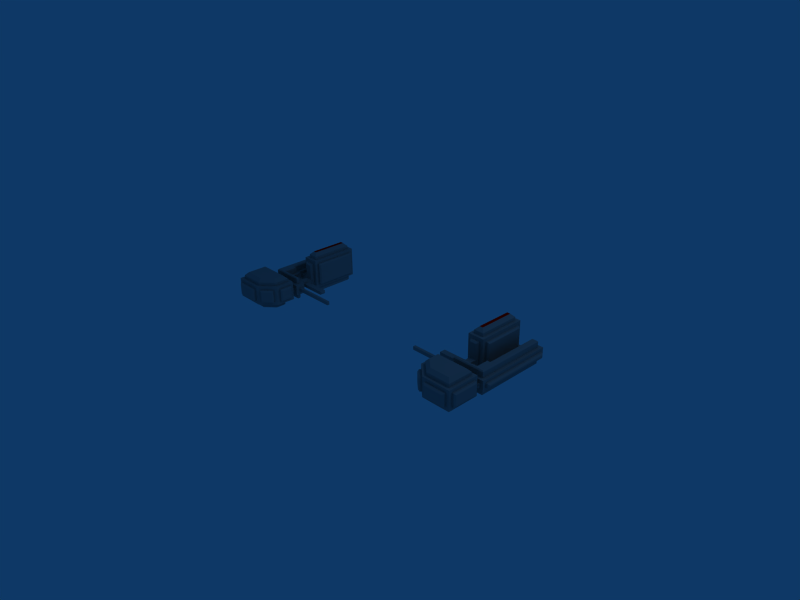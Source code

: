 # Source: blockygreeble.blend  (saved by Blender 2.49.2; exported with 4.5.12 LTS)
import bpy
from mathutils import Matrix  # noqa: F401  (used for matrix-valued properties, if any)

bpy.ops.wm.read_factory_settings(use_empty=True)
scene = bpy.context.scene
scene.name = 'Scene'

# ---- collections
col_collection_1 = bpy.data.collections.new('Collection 1'); scene.collection.children.link(col_collection_1)

# ---- materials (node trees are filled in below, after node groups)
mat_material = bpy.data.materials.new('Material')
mat_material.alpha_threshold = 0.0
mat_material.diffuse_color = (0.56, 0.56, 0.56, 1.0)
mat_material.roughness = 0.5
mat_material.line_color = (0.0, 0.0, 0.0, 1.0)
mat_material_001 = bpy.data.materials.new('Material.001')
mat_material_001.alpha_threshold = 0.0
mat_material_001.diffuse_color = (1.0, 0.0, 0.0, 1.0)
mat_material_001.roughness = 0.5
mat_material_001.line_color = (0.0, 0.0, 0.0, 1.0)

# ---- material node trees

# ---- world
world_world = bpy.data.worlds.new('World'); scene.world = world_world
world_world.color = (0.05656, 0.2208, 0.4)
world_world.use_sun_shadow = False
world_world.sun_shadow_jitter_overblur = 0.0
world_world.cycles.sampling_method = 'MANUAL'
world_world.cycles.sample_map_resolution = 256

# ---- cameras
cam_camera = bpy.data.cameras.new('Camera')
cam_camera.passepartout_alpha = 0.2
cam_camera.clip_end = 100.0
cam_camera.lens = 35.0
cam_camera.ortho_scale = 7.314
cam_camera.show_passepartout = False
cam_camera.show_safe_areas = True
cam_camera.dof.focus_distance = 0.0
cam_camera.dof.aperture_fstop = 128.0

# ---- lights
light_spot = bpy.data.lights.new('Spot', 'POINT')
light_spot.transmission_factor = 0.0
light_spot.cutoff_distance = 30.0
light_spot.energy = 100.0
light_spot.shadow_buffer_clip_start = 1.001
light_spot.shadow_soft_size = 1.0
light_spot.shadow_maximum_resolution = 0.006
light_spot.use_absolute_resolution = True
light_spot.cycles.use_multiple_importance_sampling = False

# ---- meshes
me_mesh_001 = bpy.data.meshes.new('Mesh.001')
me_mesh_001.from_pydata([(-0.186, 0.1686, 0.05553), (-0.186, 0.1686, 0.4005), (-0.325, 0.1686, 0.4005), (-0.3805, 0.1686, 0.456), (-0.3305, 0.8686, 0.456), (-0.1805, 0.8686, 0.456), (-0.1305, 0.9186, 0.456), (-0.1305, 0.1686, 0.456), (-0.3805, 0.1686, -1.447e-14), (-0.3805, 0.2186, 0.406), (-0.3805, 0.8686, 0.406), (-0.3805, 0.8686, 0.05), (-0.3305, 0.9186, 0.406), (-0.3805, 0.9186, 0.456), (-0.1805, 0.9186, 0.05), (-0.1305, 0.8631, 0.05553), (-0.1746, -0.8622, 0.05), (0.1546, -0.8822, 0.07), (-0.3977, -0.3017, 0.25), (-0.3977, -0.3017, 0.05), (-0.4977, -0.5617, 0.23), (-0.4977, -0.4017, 0.23), (-0.2818, -0.8211, 0.05), (-0.4777, -0.3817, 0.05), (-0.4977, -0.4017, 0.07), (-0.1546, -0.8822, 0.07), (-0.4306, -0.6874, 0.25), (-0.4291, -0.7156, 0.23), (0.2546, -0.7822, 0.05), (0.2246, -0.3817, 0.25), (0.1746, -0.2504, 0.113), (0.1546, -0.2817, 0.07), (-0.3777, -0.2817, 0.23), (-0.3254, -0.2504, 0.113), (-0.3054, -0.2704, 0.093), (-0.3254, -0.2504, 0.05), (0.1546, -0.2817, 0.23), (0.1746, -0.3017, 0.05), (0.1546, -0.2704, 0.07), (-0.3054, -0.2704, 0.07), (-0.3777, -0.2817, 0.07), (0.1546, -0.2704, 0.093), (0.1746, -0.3317, 0.05), (-0.3254, -0.2204, 0.113), (0.1746, -0.3017, 0.25), (0.1746, -0.2504, 0.05), (-0.4977, -0.5617, 0.07), (-0.4777, -0.5817, 0.05), (-0.3101, -0.8226, 0.07), (-0.4291, -0.7156, 0.07), (-0.3101, -0.8226, 0.23), (-0.1546, -0.8822, 0.23), (-0.4477, -0.5817, 0.05), (-0.4777, -0.5817, 0.25), (-0.4105, -0.6651, 0.05), (-0.4477, -0.3817, 0.05), (-0.4477, -0.3817, 0.25), (-0.4777, -0.3817, 0.25), (0.1246, -0.4317, -1.891e-15), (-0.1862, -0.7322, -1.326e-15), (-0.1746, -0.8622, 0.25), (-0.1746, -0.8322, 0.25), (-0.1746, -0.8322, 0.05), (-0.3805, 0.9186, -1.692e-17), (-0.1305, 0.9186, -1.692e-17), (-0.1805, 0.8686, -1.463e-15), (-0.3305, 0.2186, -1.205e-14), (-0.1805, 0.2186, -2.399e-15), (-0.1305, 0.1686, 1.692e-17), (-0.2818, -0.8211, 0.25), (-0.4306, -0.6874, 0.05), (0.1546, -0.8822, 0.23), (0.1746, -0.8622, 0.05), (0.1746, -0.8622, 0.25), (0.02457, 0.1296, -1.692e-17), (-0.02543, -0.07043, -1.692e-17), (-0.02543, 0.1296, -1.692e-17), (0.02457, 0.9796, -1.692e-17), (0.07457, 0.07957, -2.165e-15), (0.1746, 0.9296, 1.562e-15), (-0.3754, -0.2204, 1.446e-14), (-0.3254, -0.1704, 1.229e-14), (-0.3254, -0.1204, 1.201e-14), (0.1746, -0.1704, -1.171e-14), (0.02457, -0.1204, -2.165e-15), (-0.4477, -0.5817, 0.25), (0.2746, -0.7622, 0.23), (-0.206, 0.1186, 0.07553), (-0.186, 0.1386, 0.05553), (0.2746, -0.4017, 0.23), (0.2746, -0.4017, 0.07), (0.2546, -0.3817, 0.05), (0.2746, -0.7622, 0.07), (0.2546, -0.7822, 0.25), (0.2546, -0.3817, 0.25), (-0.005435, 0.9296, 0.05), (-0.02543, 0.1996, 0.07), (0.09457, 1.03, 0.093), (-0.005435, 0.1796, 0.113), (-0.02543, 0.9096, 0.093), (0.2546, 0.9296, 0.113), (0.2546, -0.1704, 0.113), (0.2746, -0.1504, 0.07), (0.2546, -0.1704, 0.05), (0.1746, 1.01, 0.05), (0.1546, 1.03, 0.093), (0.1746, 1.01, 0.113), (0.09457, 1.03, 0.07), (0.1546, 1.03, 0.07), (0.2746, 0.9096, 0.093), (0.2246, -0.1704, 0.05), (0.2746, 0.9096, 0.07), (0.2746, -0.1504, 0.093), (-0.005435, 0.1796, 0.05), (0.1746, 0.9796, 0.113), (0.07457, 1.01, 0.113), (-0.005435, 0.9296, 0.113), (0.02457, 0.9296, 0.05), (0.07457, 1.01, 0.05), (0.2546, 0.9296, 0.05), (0.2246, 0.9296, 0.05), (0.2246, 0.9296, 0.113), (-1.081, -0.1549, 0.06553), (-1.071, -0.126, 0.1075), (-1.071, -0.126, 0.05553), (-1.081, -0.136, 0.06553), (-1.071, -0.1649, 0.05553), (-1.071, -0.1649, 0.1075), (-1.081, -0.136, 0.09747), (-1.081, -0.1549, 0.09747), (-0.3754, -0.1649, 0.1075), (-0.3754, -0.126, 0.1075), (-0.3754, -0.126, 0.05553), (-0.7114, -0.0149, 0.05553), (-0.7314, 0.05404, 0.08747), (-0.7314, 0.05404, 0.07553), (-0.7314, 0.005096, 0.08747), (-0.7314, 0.005096, 0.07553), (-0.7114, 0.07404, 0.05553), (-0.02543, 0.07404, 0.05553), (-0.02543, -0.0149, 0.05553), (-0.7114, -0.0149, 0.1075), (-0.7114, 0.07404, 0.1075), (-0.02543, -0.0149, 0.1075), (0.2246, -0.7822, 0.05), (0.2246, -0.7822, 0.25), (0.2246, -0.8322, 0.3), (0.2246, -0.8322, 1.692e-17), (0.2246, -0.3817, 0.05), (0.1746, -0.8322, 0.05), (0.1746, -0.8322, 0.25), (-0.2246, -0.8322, -1.692e-17), (-0.3977, -0.3317, 0.05), (0.2246, -0.3317, -1.692e-17), (-0.3977, -0.3317, 0.25), (0.1746, -0.3317, 0.25), (-0.2246, -0.8322, 0.3), (-0.3977, -0.3817, 0.3), (0.2246, -0.3317, 0.3), (-0.2618, -0.7988, 0.05), (-0.2618, -0.7988, 0.25), (-0.4477, -0.6317, -1.448e-14), (-0.4477, -0.6317, 0.3), (-0.4105, -0.6651, 0.25), (-0.4477, -0.3317, 0.3), (-0.4477, -0.3317, -1.448e-14), (0.02457, 0.1796, 0.113), (0.02457, 0.9296, 0.113), (0.02457, 0.1796, 0.05), (-0.02543, 0.1296, 0.163), (-0.02543, -0.07043, 0.163), (-0.02543, 0.07404, 0.1075), (-0.3754, -0.07043, 0.163), (-0.3754, -0.2204, 0.163), (-0.3254, -0.1704, 0.163), (0.02457, 0.1296, 0.163), (0.02457, -0.1204, 0.163), (0.07457, 0.9296, 0.163), (0.2246, 0.9796, 0.163), (0.1746, 0.9296, 0.163), (-0.3754, -0.1649, 0.05553), (-0.3754, -0.07043, 1.441e-14), (0.1746, -0.2204, 0.05), (0.2246, -0.2204, -1.447e-14), (0.2246, -0.2204, 0.163), (0.1746, -0.2204, 0.113), (-0.3254, -0.2204, 0.05), (0.2246, -0.1704, 0.113), (0.2246, 0.9796, 1.692e-17), (0.02457, 0.9796, 0.163), (0.07457, 0.9796, 0.113), (0.1746, 0.9796, 0.05), (0.07457, 0.9796, 0.05), (-0.3305, 0.2186, 0.506), (-0.3305, 0.2186, 0.456), (0.1746, -0.3817, 0.3), (0.1746, -0.7822, 0.35), (-0.3977, -0.6094, 0.3), (0.1746, -0.7822, 0.3), (-0.3477, -0.4317, 0.4), (-0.1862, -0.7322, 0.4), (-0.2054, -0.7822, 0.3), (0.1246, -0.7322, 0.4), (0.1746, -0.3817, 0.35), (-0.3977, -0.6094, 0.35), (-0.2054, -0.7822, 0.35), (-0.3977, -0.3817, 0.35), (0.1246, -0.4317, 0.4), (-0.3477, -0.5871, 0.4), (-0.2305, 0.8186, 0.556), (-0.1805, 0.2186, 0.456), (-0.2805, 0.8186, 0.556), (-0.2805, 0.2686, 0.556), (-0.3305, 0.8686, 0.506), (-0.2305, 0.2686, 0.556), (-0.1805, 0.2186, 0.506), (-0.1805, 0.8686, 0.506), (0.02457, 0.07957, 0.248), (0.07457, 0.07957, 0.248), (0.02457, 0.07957, 0.163), (0.07457, 0.07957, 0.163), (-0.3254, -0.1204, 0.163), (0.02457, -0.1204, 0.248), (0.03957, -0.1354, 0.263), (0.03957, 0.06457, 0.263), (0.08957, 0.9146, 0.263), (0.1596, -0.1554, 0.263), (0.1746, -0.1704, 0.248), (0.1746, -0.1704, 0.163), (0.1596, 0.9146, 0.263), (-0.3254, -0.1204, 0.248), (-0.3254, -0.1704, 0.248), (-0.3104, -0.1554, 0.263), (-0.3104, -0.1354, 0.263), (0.1746, 0.9296, 0.248), (0.07457, 0.9296, 0.248), (0.08957, 0.06457, 0.263), (-0.4105, 0.8686, 0.406), (-0.4105, 0.8686, 0.05), (-0.3805, 0.2186, 0.05), (-0.1305, 0.8631, 0.4005), (-0.3305, 0.9186, 0.05), (-0.1005, 0.8631, 0.4005), (-0.1005, 0.2241, 0.05553), (-0.1305, 0.2241, 0.4005), (-0.1005, 0.2241, 0.4005), (-0.1805, 0.9186, 0.406), (-0.1805, 0.9486, 0.406), (-0.1305, 0.2241, 0.05553), (-0.4305, 0.2386, 0.07), (-0.4305, 0.8486, 0.386), (-0.4105, 0.2186, 0.05), (-0.0805, 0.8431, 0.3805), (-0.1005, 0.8631, 0.05553), (-0.0805, 0.2441, 0.07553), (-0.0805, 0.2441, 0.3805), (-0.3305, 0.9486, 0.406), (-0.3105, 0.9686, 0.07), (-0.1805, 0.9486, 0.05), (-0.3105, 0.9686, 0.386), (-0.4105, 0.2186, 0.406), (-0.4305, 0.2386, 0.386), (-0.4305, 0.8486, 0.07), (-0.3305, 0.9486, 0.05), (-0.2005, 0.9686, 0.07), (-0.2005, 0.9686, 0.386), (-0.0805, 0.8431, 0.07553), (-0.206, 0.1186, 0.3805), (-0.325, 0.1386, 0.4005), (-0.305, 0.1186, 0.07553), (-0.305, 0.1186, 0.1409), (-0.206, 0.1186, 0.1409), (-0.305, 0.1186, 0.3805), (-0.325, 0.1686, 0.05553), (-0.186, 0.1386, 0.4005), (-0.325, 0.1386, 0.05553), (-0.305, -0.3317, 0.1409), (-0.305, -0.3317, 0.07553), (-0.206, -0.3317, 0.1409), (-0.206, -0.3317, 0.07553), (-0.1805, 0.1996, 0.07), (-0.02543, 0.9096, 0.07), (-0.1955, 0.8536, -0.1), (0.1596, -0.1554, -0.1), (0.1746, 0.9296, -0.085), (0.1596, 0.9146, -0.1), (-0.3305, 0.2186, -0.085), (-0.3155, 0.2336, -0.1), (0.08957, 0.06457, -0.1), (0.07457, 0.07957, -0.085), (-0.3477, -0.5871, -0.085), (-0.3327, -0.4467, -0.1), (-0.3327, -0.5804, -0.1), (0.03957, -0.1354, -0.1), (0.02457, -0.1204, -0.085), (-0.1805, -0.7172, -0.1), (0.1096, -0.7172, -0.1), (-0.1805, 0.2186, -0.085), (-0.1955, 0.2336, -0.1), (0.1096, -0.4467, -0.1), (-0.3155, 0.8536, -0.1), (-0.3254, -0.1704, -0.085), (0.03957, 0.06457, -0.1), (-0.3104, -0.1554, -0.1), (-0.3104, -0.1354, -0.1), (0.08957, 0.9146, -0.1), (0.1746, -0.1704, -0.085), (-0.3305, 0.8686, -0.085), (0.07457, 0.9296, -3.517e-16), (0.07457, 0.9296, -0.085), (-0.3477, -0.5871, -1.26e-14), (-0.3477, -0.4317, -0.085), (-0.3477, -0.4317, -1.136e-14), (0.02457, 0.07957, -0.085), (0.1246, -0.7322, -0.085), (-0.1805, 0.8686, -0.085), (-0.3305, 0.8686, -4.974e-16), (0.02457, 0.07957, -3.601e-16), (-0.1862, -0.7322, -0.085), (-0.3254, -0.1204, -0.085), (0.1246, -0.4317, -0.085), (0.1246, -0.7322, -9.564e-16), (-0.1805, 0.9096, 0.07), (-0.1805, 0.1996, 0.093), (-0.02543, 0.1996, 0.093), (-0.1805, 0.9096, 0.093)], [], [(88, 271, 87), (200, 199, 208), (268, 270, 272), (295, 299, 296), (76, 74, 84, 75), (317, 77, 308, 78), (102, 111, 109, 112), (95, 116, 167, 117), (141, 143, 171, 142), (165, 152, 42, 153), (164, 157, 195, 158), (176, 221, 230, 222), (290, 310, 312, 311), (314, 320, 58, 321), (323, 325, 322, 280), (96, 324, 323, 280), (323, 324, 99, 325), (322, 325, 99, 281), (294, 319, 82, 84), (290, 318, 59, 310), (289, 313, 317, 78), (309, 308, 79, 284), (311, 312, 58, 320), (315, 307, 316, 65), (81, 82, 319, 301), (286, 297, 67, 66), (318, 314, 321, 59), (84, 317, 313, 294), (291, 299, 295, 292), (78, 308, 309, 289), (66, 316, 307, 286), (83, 306, 284, 79), (288, 305, 285, 283), (302, 288, 283, 293), (304, 293, 283, 303), (306, 83, 81, 301), (300, 282, 298, 287), (67, 297, 315, 65), (314, 296, 299, 320), (293, 304, 319, 294), (290, 292, 295, 318), (288, 302, 313, 289), (305, 309, 284, 285), (311, 320, 299, 291), (282, 300, 307, 315), (301, 319, 304, 303), (286, 287, 298, 297), (295, 296, 314, 318), (293, 294, 313, 302), (311, 291, 292, 290), (288, 289, 309, 305), (307, 300, 287, 286), (285, 284, 306, 283), (301, 303, 283, 306), (297, 298, 282, 315), (280, 322, 281, 96), (279, 87, 271, 278), (276, 278, 271, 270), (269, 87, 279, 277), (276, 270, 269, 277), (277, 279, 278, 276), (268, 2, 273, 275), (268, 274, 1, 2), (273, 0, 88, 275), (271, 267, 272, 270), (88, 0, 1, 274), (275, 269, 270, 268), (272, 267, 274, 268), (275, 88, 87, 269), (239, 9, 260, 251), (11, 238, 237, 10), (253, 266, 254, 243), (258, 264, 265, 247), (256, 259, 257, 263), (250, 237, 238, 262), (250, 261, 260, 237), (251, 260, 261, 249), (256, 247, 265, 259), (14, 258, 247, 246), (257, 259, 265, 264), (12, 256, 263, 241), (243, 254, 255, 245), (253, 242, 252, 266), (263, 257, 264, 258), (245, 255, 252, 242), (262, 238, 251, 249), (261, 250, 262, 249), (15, 253, 243, 248), (254, 266, 252, 255), (12, 246, 247, 256), (248, 243, 245, 244), (15, 240, 242, 253), (263, 258, 14, 241), (244, 245, 242, 240), (238, 11, 239, 251), (237, 260, 9, 10), (227, 226, 232, 231), (230, 233, 223, 222), (217, 224, 236, 218), (218, 236, 225, 235), (227, 234, 229, 226), (231, 232, 233, 230), (222, 223, 224, 217), (235, 225, 229, 234), (228, 227, 231, 174), (236, 226, 229, 225), (223, 226, 236, 224), (232, 226, 223, 233), (219, 217, 218, 220), (218, 235, 177, 220), (227, 228, 179, 234), (231, 230, 221, 174), (222, 217, 219, 176), (177, 235, 234, 179), (214, 215, 216, 209), (193, 212, 211, 213), (213, 211, 209, 216), (193, 215, 214, 212), (215, 210, 5, 216), (211, 212, 214, 209), (204, 205, 200, 208), (206, 199, 207, 203), (205, 196, 202, 200), (204, 208, 199, 206), (202, 196, 203, 207), (197, 201, 205, 204), (199, 200, 202, 207), (157, 206, 203, 195), (198, 196, 205, 201), (197, 204, 206, 157), (198, 195, 203, 196), (194, 210, 215, 193), (5, 4, 213, 216), (193, 213, 4, 194), (190, 189, 178, 114), (188, 191, 114, 178), (77, 192, 191, 188), (77, 189, 190, 192), (120, 188, 178, 121), (184, 187, 121, 178), (183, 110, 187, 184), (183, 188, 120, 110), (185, 184, 173, 43), (80, 186, 43, 173), (183, 182, 186, 80), (183, 184, 185, 182), (131, 172, 181, 132), (80, 180, 132, 181), (173, 130, 180, 80), (173, 172, 131, 130), (184, 178, 179, 228), (189, 177, 179, 178), (219, 220, 177, 189), (170, 176, 175, 169), (172, 221, 176, 170), (173, 174, 221, 172), (173, 184, 228, 174), (75, 181, 172, 170), (171, 169, 76, 139), (75, 140, 139, 76), (170, 143, 140, 75), (170, 169, 171, 143), (76, 169, 175, 74), (167, 189, 77, 117), (74, 168, 117, 77), (175, 166, 168, 74), (175, 189, 167, 166), (56, 164, 165, 55), (161, 52, 55, 165), (162, 85, 52, 161), (162, 164, 56, 85), (156, 162, 163, 160), (161, 54, 163, 162), (159, 54, 161, 151), (151, 156, 160, 159), (198, 146, 158, 195), (162, 197, 157, 164), (156, 146, 198, 201), (162, 156, 201, 197), (154, 164, 158, 155), (153, 42, 155, 158), (165, 164, 154, 152), (146, 156, 61, 150), (151, 62, 61, 156), (149, 62, 151, 147), (147, 146, 150, 149), (153, 158, 29, 148), (146, 145, 29, 158), (144, 145, 146, 147), (147, 153, 148, 144), (138, 142, 171, 139), (138, 139, 140, 133), (136, 134, 135, 137), (140, 143, 141, 133), (133, 137, 135, 138), (141, 142, 134, 136), (134, 142, 138, 135), (141, 136, 137, 133), (124, 132, 180, 126), (127, 130, 131, 123), (124, 123, 131, 132), (129, 128, 125, 122), (180, 130, 127, 126), (126, 122, 125, 124), (127, 123, 128, 129), (128, 123, 124, 125), (127, 129, 122, 126), (168, 166, 98, 113), (120, 121, 100, 119), (118, 104, 191, 192), (190, 114, 106, 115), (191, 104, 106, 114), (120, 119, 103, 110), (121, 187, 101, 100), (98, 166, 167, 116), (107, 97, 105, 108), (190, 115, 118, 192), (113, 95, 117, 168), (103, 101, 187, 110), (98, 324, 96, 113), (119, 100, 109, 111), (118, 107, 108, 104), (95, 281, 99, 116), (97, 115, 106, 105), (104, 108, 105, 106), (103, 119, 111, 102), (101, 112, 109, 100), (98, 116, 99, 324), (118, 115, 97, 107), (113, 96, 281, 95), (103, 102, 112, 101), (145, 93, 94, 29), (28, 91, 90, 92), (89, 90, 91, 94), (271, 88, 274, 267), (28, 92, 86, 93), (53, 85, 56, 57), (181, 75, 84, 82), (81, 80, 181, 82), (79, 188, 183, 83), (80, 81, 83, 183), (77, 188, 79, 308), (60, 73, 150, 61), (73, 72, 149, 150), (17, 72, 73, 71), (70, 22, 48, 49), (26, 69, 160, 163), (65, 64, 68, 67), (8, 66, 67, 68), (63, 316, 66, 8), (63, 64, 65, 316), (60, 61, 62, 16), (58, 153, 147, 321), (151, 59, 321, 147), (161, 310, 59, 151), (165, 312, 310, 161), (165, 153, 58, 312), (55, 23, 57, 56), (27, 26, 70, 49), (47, 53, 20, 46), (23, 24, 21, 57), (70, 54, 159, 22), (52, 85, 53, 47), (25, 17, 71, 51), (49, 48, 50, 27), (23, 55, 52, 47), (26, 163, 54, 70), (69, 22, 159, 160), (20, 21, 24, 46), (62, 149, 72, 16), (45, 182, 185, 30), (155, 42, 37, 44), (33, 43, 186, 35), (154, 155, 44, 18), (40, 32, 36, 31), (19, 37, 42, 152), (38, 41, 34, 39), (33, 30, 185, 43), (18, 32, 40, 19), (45, 38, 39, 35), (38, 45, 30, 41), (44, 37, 31, 36), (34, 33, 35, 39), (32, 18, 44, 36), (19, 40, 31, 37), (41, 30, 33, 34), (91, 148, 29, 94), (28, 93, 145, 144), (148, 91, 28, 144), (86, 92, 90, 89), (93, 86, 89, 94), (26, 27, 50, 69), (186, 182, 45, 35), (51, 60, 16, 25), (47, 46, 24, 23), (22, 69, 50, 48), (20, 53, 57, 21), (51, 71, 73, 60), (154, 18, 19, 152), (16, 72, 17, 25), (15, 64, 6, 240), (7, 244, 240, 6), (68, 248, 244, 7), (68, 64, 15, 248), (12, 13, 6, 246), (64, 14, 246, 6), (63, 241, 14, 64), (63, 13, 12, 241), (10, 13, 63, 11), (8, 239, 11, 63), (3, 9, 239, 8), (3, 13, 10, 9), (210, 7, 6, 5), (13, 4, 5, 6), (194, 4, 13, 3), (3, 7, 210, 194), (7, 3, 2, 1), (8, 273, 2, 3), (0, 273, 8, 68), (1, 0, 68, 7), (176, 219, 189, 175), (77, 317, 84, 74)])
me_mesh_001.polygons.foreach_set('material_index', [0, 0, 0, 0, 0, 0, 0, 0, 0, 0, 0, 0, 0, 0, 0, 0, 0, 0, 0, 0, 0, 0, 0, 0, 0, 0, 0, 0, 0, 0, 0, 0, 0, 0, 0, 0, 0, 0, 0, 0, 0, 0, 0, 0, 0, 0, 0, 0, 0, 0, 0, 0, 0, 0, 0, 0, 0, 0, 0, 0, 0, 0, 0, 0, 0, 0, 0, 0, 0, 0, 0, 0, 0, 0, 0, 0, 0, 0, 0, 1, 0, 0, 0, 0, 0, 0, 0, 0, 0, 0, 0, 0, 0, 0, 0, 0, 0, 0, 0, 0, 0, 0, 0, 0, 0, 0, 0, 0, 0, 0, 0, 0, 0, 0, 0, 0, 0, 0, 0, 1, 0, 0, 0, 0, 0, 0, 0, 0, 0, 0, 0, 0, 0, 0, 0, 0, 0, 0, 0, 0, 0, 0, 0, 0, 0, 0, 0, 0, 0, 0, 0, 0, 0, 0, 0, 0, 0, 0, 0, 0, 0, 0, 0, 0, 0, 0, 0, 0, 0, 0, 0, 0, 0, 0, 0, 0, 0, 0, 0, 0, 0, 0, 0, 0, 0, 0, 0, 0, 0, 0, 0, 0, 0, 0, 0, 0, 0, 0, 0, 0, 0, 0, 0, 0, 0, 0, 0, 0, 0, 0, 0, 0, 0, 0, 0, 1, 0, 0, 0, 0, 0, 0, 0, 0, 0, 0, 0, 0, 0, 0, 0, 0, 0, 0, 0, 0, 0, 0, 0, 0, 0, 0, 0, 0, 0, 0, 0, 0, 0, 0, 0, 0, 0, 0, 0, 0, 0, 0, 0, 0, 0, 0, 0, 0, 0, 0, 0, 0, 0, 0, 0, 0, 0, 0, 0, 0, 0, 0, 0, 0, 0, 0, 0, 0, 0, 0, 0, 0, 0, 0, 0, 0, 0, 0, 0, 0, 0, 0, 0, 0, 0, 0, 0, 0, 0, 0, 0, 0, 0, 0, 0, 0, 0, 0, 0, 0, 0, 0, 0, 0, 0, 0])
_uv = me_mesh_001.uv_layers.new(name='UVTex')
_uv.uv.foreach_set('vector', [0.5185, 0.3586, 0.5332, 0.362, 0.522, 0.362, 0.3355, 0.6963, 0.4776, 0.9587, 0.4772, 0.8228, 0.888, 0.3531, 0.8841, 0.3977, 0.8842, 0.3566, 0.7202, 0.4501, 0.7669, 0.4998, 0.7204, 0.4999, 0.4585, 0.07793, 0.4499, 0.07796, 0.4497, 0.035, 0.4583, 0.04357, 0.4498, 0.06937, 0.4503, 0.224, 0.4417, 0.2155, 0.4412, 0.06939, 0.9252, 0.5353, 0.9246, 0.3531, 0.9286, 0.3531, 0.9292, 0.5353, 0.8309, 0.5532, 0.8309, 0.5423, 0.8361, 0.5424, 0.836, 0.5532, 0.7024, 0.5391, 0.702, 0.4213, 0.7173, 0.4212, 0.7176, 0.5391, 0.787, 0.207, 0.7956, 0.2156, 0.7953, 0.3139, 0.7867, 0.3225, 0.7863, 0.3227, 0.7777, 0.314, 0.778, 0.2157, 0.7867, 0.2071, 0.4324, 0.5291, 0.4322, 0.469, 0.4469, 0.4689, 0.447, 0.529, 0.4496, 0.5317, 0.4642, 0.5316, 0.4643, 0.5583, 0.4497, 0.5584, 0.8696, 0.5511, 0.8698, 0.4994, 0.8844, 0.4995, 0.8842, 0.5511, 0.5972, 0.3532, 0.5968, 0.4752, 0.5928, 0.4752, 0.5932, 0.3532, 0.5557, 0.5268, 0.5596, 0.5268, 0.5597, 0.5533, 0.5558, 0.5533, 0.5108, 0.4654, 0.4842, 0.4654, 0.4846, 0.3434, 0.5112, 0.3434, 0.5145, 0.4956, 0.5185, 0.4956, 0.5184, 0.5223, 0.5145, 0.5223, 0.4608, 0.529, 0.461, 0.4689, 0.4756, 0.469, 0.4754, 0.5291, 0.4905, 0.5522, 0.4906, 0.5219, 0.5052, 0.5219, 0.5051, 0.5523, 0.8366, 0.151, 0.828, 0.151, 0.8281, 0.1364, 0.8366, 0.1364, 0.7961, 0.1364, 0.8107, 0.1364, 0.8108, 0.1536, 0.7962, 0.1536, 0.6006, 0.465, 0.6152, 0.465, 0.615, 0.5462, 0.6004, 0.5462, 0.9069, 0.5519, 0.907, 0.5262, 0.9216, 0.5262, 0.9215, 0.552, 0.9412, 0.5568, 0.9326, 0.5568, 0.9326, 0.5422, 0.9412, 0.5422, 0.4349, 0.5572, 0.435, 0.5316, 0.4496, 0.5317, 0.4495, 0.5573, 0.4906, 0.5219, 0.4907, 0.4688, 0.5053, 0.4688, 0.5052, 0.5219, 0.5777, 0.5179, 0.5778, 0.5522, 0.5632, 0.5523, 0.5631, 0.5179, 0.7666, 0.4238, 0.7669, 0.4998, 0.7202, 0.4501, 0.7436, 0.4239, 0.9368, 0.207, 0.9364, 0.3531, 0.9218, 0.353, 0.9222, 0.207, 0.7844, 0.4312, 0.784, 0.5428, 0.7694, 0.5428, 0.7698, 0.4311, 0.4322, 0.4131, 0.4176, 0.4132, 0.4171, 0.2242, 0.4317, 0.2241, 0.6364, 0.05821, 0.6368, 0.2043, 0.6248, 0.2043, 0.6243, 0.02044, 0.645, 0.05818, 0.6364, 0.05821, 0.6243, 0.02044, 0.6449, 0.02381, 0.705, 0.02363, 0.6449, 0.02381, 0.6243, 0.02044, 0.705, 0.02019, 0.9371, 0.207, 0.9517, 0.207, 0.9514, 0.2924, 0.9368, 0.2924, 0.9192, 0.3161, 0.8986, 0.3162, 0.8982, 0.2096, 0.9189, 0.2096, 0.5331, 0.5511, 0.5185, 0.5511, 0.5188, 0.4394, 0.5334, 0.4394, 0.7178, 0.5025, 0.7204, 0.4999, 0.7669, 0.4998, 0.7694, 0.5024, 0.4582, 0.5316, 0.4584, 0.4715, 0.461, 0.4689, 0.4608, 0.529, 0.7425, 0.4213, 0.7436, 0.4239, 0.7202, 0.4501, 0.7176, 0.4491, 0.8392, 0.1536, 0.8306, 0.1536, 0.828, 0.151, 0.8366, 0.151, 0.7936, 0.139, 0.7961, 0.1364, 0.7962, 0.1536, 0.7936, 0.1511, 0.6006, 0.465, 0.6004, 0.5462, 0.5978, 0.5436, 0.598, 0.4676, 0.9044, 0.5493, 0.9044, 0.5287, 0.907, 0.5262, 0.9069, 0.5519, 0.7076, 0.01761, 0.7076, 0.0262, 0.705, 0.02363, 0.705, 0.02019, 0.9214, 0.207, 0.9189, 0.2096, 0.8982, 0.2096, 0.8957, 0.2071, 0.7202, 0.4501, 0.7204, 0.4999, 0.7178, 0.5025, 0.7176, 0.4491, 0.6449, 0.02381, 0.6475, 0.02638, 0.6476, 0.06075, 0.645, 0.05818, 0.7692, 0.4212, 0.7666, 0.4238, 0.7436, 0.4239, 0.7425, 0.4213, 0.6364, 0.05821, 0.639, 0.06078, 0.6394, 0.2068, 0.6368, 0.2043, 0.9218, 0.3187, 0.9192, 0.3161, 0.9189, 0.2096, 0.9214, 0.207, 0.6248, 0.2043, 0.6222, 0.2069, 0.6217, 0.01787, 0.6243, 0.02044, 0.7076, 0.01761, 0.705, 0.02019, 0.6243, 0.02044, 0.6217, 0.01787, 0.8957, 0.2071, 0.8982, 0.2096, 0.8986, 0.3162, 0.896, 0.3188, 0.8807, 0.02095, 0.8811, 0.143, 0.8544, 0.143, 0.8541, 0.02103, 0.5222, 0.4394, 0.522, 0.362, 0.5332, 0.362, 0.5334, 0.4393, 0.6239, 0.4651, 0.6409, 0.465, 0.6411, 0.5424, 0.6241, 0.5424, 0.6182, 0.3015, 0.6012, 0.3015, 0.601, 0.2242, 0.618, 0.2241, 0.589, 0.4993, 0.5893, 0.5767, 0.578, 0.5767, 0.5778, 0.4994, 0.8994, 0.2069, 0.8995, 0.19, 0.9107, 0.19, 0.9107, 0.2069, 0.8882, 0.3531, 0.8934, 0.3531, 0.8932, 0.4124, 0.888, 0.4124, 0.8831, 0.2069, 0.883, 0.183, 0.8882, 0.183, 0.8883, 0.2069, 0.6217, 0.3101, 0.5978, 0.3101, 0.5978, 0.305, 0.6217, 0.3049, 0.8672, 0.3977, 0.8673, 0.3565, 0.8842, 0.3566, 0.8841, 0.3977, 0.5185, 0.3586, 0.5185, 0.3534, 0.5778, 0.3532, 0.5778, 0.3584, 0.8879, 0.4124, 0.8841, 0.409, 0.8841, 0.3977, 0.888, 0.3531, 0.8797, 0.2035, 0.8796, 0.1865, 0.883, 0.183, 0.8831, 0.2069, 0.6217, 0.3049, 0.5978, 0.305, 0.6012, 0.3015, 0.6182, 0.3015, 0.949, 0.01764, 0.9492, 0.07881, 0.9441, 0.07882, 0.9439, 0.01765, 0.4496, 0.4689, 0.4548, 0.4689, 0.455, 0.5301, 0.4498, 0.5301, 0.9658, 0.4649, 0.9693, 0.4683, 0.9689, 0.5712, 0.9655, 0.5746, 0.9214, 0.5262, 0.918, 0.5227, 0.9182, 0.4684, 0.9216, 0.465, 0.9545, 0.01765, 0.958, 0.0211, 0.9578, 0.0754, 0.9544, 0.07882, 0.8272, 0.4275, 0.8306, 0.4309, 0.7694, 0.4311, 0.7729, 0.4276, 0.961, 0.3153, 0.9606, 0.2105, 0.9641, 0.207, 0.9644, 0.3187, 0.9439, 0.01765, 0.9441, 0.07882, 0.9403, 0.0754, 0.9401, 0.0211, 0.8958, 0.4649, 0.9216, 0.465, 0.9182, 0.4684, 0.8993, 0.4683, 0.5944, 0.5605, 0.5893, 0.5605, 0.5894, 0.4993, 0.5946, 0.4993, 0.8991, 0.5226, 0.8993, 0.4683, 0.9182, 0.4684, 0.918, 0.5227, 0.9494, 0.01764, 0.9545, 0.01765, 0.9544, 0.07882, 0.9492, 0.07881, 0.6411, 0.4424, 0.6446, 0.4389, 0.697, 0.4391, 0.7004, 0.4425, 0.7908, 0.5096, 0.791, 0.5689, 0.7876, 0.5655, 0.7874, 0.5131, 0.8957, 0.5261, 0.8991, 0.5226, 0.918, 0.5227, 0.9214, 0.5262, 0.5105, 0.4688, 0.5139, 0.4722, 0.5142, 0.5751, 0.5108, 0.5786, 0.9607, 0.3566, 0.9641, 0.3531, 0.9638, 0.4648, 0.9603, 0.4614, 0.8268, 0.3227, 0.8272, 0.4275, 0.7729, 0.4276, 0.7725, 0.3228, 0.9607, 0.4648, 0.9658, 0.4649, 0.9655, 0.5746, 0.9603, 0.5746, 0.6446, 0.4389, 0.6449, 0.336, 0.6973, 0.3362, 0.697, 0.4391, 0.656, 0.563, 0.6561, 0.5372, 0.6612, 0.5372, 0.6611, 0.563, 0.9456, 0.2938, 0.9507, 0.2938, 0.9509, 0.3531, 0.9458, 0.3531, 0.796, 0.5096, 0.7962, 0.5689, 0.791, 0.5689, 0.7908, 0.5096, 0.7325, 0.5369, 0.7326, 0.5627, 0.7274, 0.5627, 0.7273, 0.5369, 0.5053, 0.4688, 0.5105, 0.4688, 0.5108, 0.5786, 0.5057, 0.5786, 0.9641, 0.3531, 0.9693, 0.3531, 0.9689, 0.4648, 0.9638, 0.4648, 0.9644, 0.3187, 0.9641, 0.207, 0.9692, 0.207, 0.9696, 0.3187, 0.7076, 0.2066, 0.7102, 0.2041, 0.791, 0.2043, 0.7935, 0.2069, 0.4469, 0.4689, 0.4494, 0.4715, 0.4496, 0.5316, 0.447, 0.529, 0.8994, 0.2043, 0.8969, 0.2069, 0.8883, 0.2069, 0.8908, 0.2043, 0.7249, 0.1637, 0.7223, 0.1663, 0.7228, 0.02023, 0.7254, 0.01766, 0.7076, 0.2066, 0.7082, 0.01761, 0.7108, 0.02019, 0.7102, 0.2041, 0.7935, 0.2069, 0.791, 0.2043, 0.791, 0.2009, 0.7936, 0.1983, 0.7334, 0.1981, 0.7308, 0.2007, 0.7309, 0.1663, 0.7335, 0.1637, 0.828, 0.151, 0.8254, 0.1536, 0.8134, 0.1536, 0.8108, 0.1511, 0.4756, 0.4688, 0.4902, 0.4688, 0.4905, 0.5542, 0.4759, 0.5542, 0.7223, 0.1663, 0.7102, 0.2041, 0.7108, 0.02019, 0.7228, 0.02023, 0.7308, 0.2007, 0.7102, 0.2041, 0.7223, 0.1663, 0.7309, 0.1663, 0.791, 0.2043, 0.7102, 0.2041, 0.7308, 0.2007, 0.791, 0.2009, 0.8994, 0.1897, 0.8994, 0.2043, 0.8908, 0.2043, 0.8908, 0.1897, 0.5928, 0.3533, 0.5924, 0.4993, 0.5778, 0.4993, 0.5782, 0.3532, 0.9309, 0.2066, 0.9163, 0.2067, 0.9158, 0.01765, 0.9304, 0.01761, 0.9326, 0.5534, 0.924, 0.5534, 0.924, 0.5388, 0.9326, 0.5387, 0.5496, 0.5179, 0.5495, 0.5523, 0.5348, 0.5522, 0.535, 0.5179, 0.828, 0.1364, 0.828, 0.151, 0.8108, 0.1511, 0.8108, 0.1365, 0.9043, 0.4563, 0.8957, 0.4648, 0.896, 0.3531, 0.9046, 0.3618, 0.9214, 0.4649, 0.9129, 0.4563, 0.9132, 0.3618, 0.9218, 0.3532, 0.6034, 0.3101, 0.6156, 0.3101, 0.6217, 0.3162, 0.6217, 0.3284, 0.9214, 0.4649, 0.8957, 0.4648, 0.9043, 0.4563, 0.9129, 0.4563, 0.9603, 0.3187, 0.9517, 0.3187, 0.952, 0.207, 0.9606, 0.207, 0.9132, 0.3618, 0.9129, 0.4563, 0.9043, 0.4563, 0.9046, 0.3618, 0.73, 0.4211, 0.7004, 0.388, 0.709, 0.3847, 0.7339, 0.4125, 0.7691, 0.4212, 0.7606, 0.4126, 0.7608, 0.3314, 0.7694, 0.3229, 0.7004, 0.388, 0.7006, 0.3227, 0.7092, 0.3313, 0.709, 0.3847, 0.73, 0.4211, 0.7339, 0.4125, 0.7606, 0.4126, 0.7691, 0.4212, 0.7092, 0.3313, 0.7006, 0.3227, 0.7694, 0.3229, 0.7608, 0.3314, 0.9518, 0.5721, 0.9516, 0.5359, 0.9602, 0.5359, 0.9603, 0.5721, 0.4776, 0.9587, 0.3355, 0.6963, 0.06367, 0.6971, 0.06448, 0.96, 0.9421, 0.4739, 0.9507, 0.4739, 0.9504, 0.5723, 0.9418, 0.5722, 0.9514, 0.4711, 0.96, 0.471, 0.9602, 0.5359, 0.9516, 0.5359, 0.8957, 0.5262, 0.9042, 0.5262, 0.9044, 0.5653, 0.8958, 0.5653, 0.8844, 0.5683, 0.8846, 0.4994, 0.8932, 0.4995, 0.893, 0.5683, 0.7587, 0.5626, 0.7586, 0.537, 0.7672, 0.537, 0.7673, 0.5626, 0.6156, 0.3344, 0.5974, 0.3162, 0.6034, 0.3101, 0.6217, 0.3284, 0.9673, 0.09361, 0.9676, 0.2053, 0.959, 0.2053, 0.9587, 0.09364, 0.7608, 0.5112, 0.7694, 0.5026, 0.7693, 0.537, 0.7608, 0.5284, 0.7413, 0.5369, 0.7499, 0.5283, 0.7608, 0.5284, 0.7693, 0.537, 0.7414, 0.5025, 0.75, 0.5111, 0.7499, 0.5283, 0.7413, 0.5369, 0.7414, 0.5025, 0.7694, 0.5026, 0.7608, 0.5112, 0.75, 0.5111, 0.8472, 0.2156, 0.8386, 0.2071, 0.8666, 0.207, 0.858, 0.2156, 0.8672, 0.4132, 0.8586, 0.4046, 0.858, 0.2156, 0.8666, 0.207, 0.8392, 0.4133, 0.8478, 0.4047, 0.8586, 0.4046, 0.8672, 0.4132, 0.8392, 0.4133, 0.8386, 0.2071, 0.8472, 0.2156, 0.8478, 0.4047, 0.6918, 0.4511, 0.7004, 0.4426, 0.7001, 0.5451, 0.6915, 0.5365, 0.6721, 0.545, 0.6807, 0.5365, 0.6915, 0.5365, 0.7001, 0.5451, 0.6724, 0.4425, 0.681, 0.4511, 0.6807, 0.5365, 0.6721, 0.545, 0.6724, 0.4425, 0.7004, 0.4426, 0.6918, 0.4511, 0.681, 0.4511, 0.912, 0.3346, 0.9215, 0.3251, 0.9214, 0.3531, 0.9119, 0.3436, 0.8957, 0.3531, 0.9052, 0.3435, 0.9119, 0.3436, 0.9214, 0.3531, 0.8957, 0.325, 0.9053, 0.3346, 0.9052, 0.3435, 0.8957, 0.3531, 0.8957, 0.325, 0.9215, 0.3251, 0.912, 0.3346, 0.9053, 0.3346, 0.5185, 0.2238, 0.5191, 0.01761, 0.5277, 0.02623, 0.5271, 0.2152, 0.5535, 0.01771, 0.5449, 0.02628, 0.5277, 0.02623, 0.5191, 0.01761, 0.553, 0.1724, 0.5444, 0.1723, 0.5449, 0.02628, 0.5535, 0.01771, 0.5615, 0.1982, 0.5529, 0.2067, 0.553, 0.1638, 0.5616, 0.1638, 0.6217, 0.1983, 0.613, 0.2069, 0.5529, 0.2067, 0.5615, 0.1982, 0.6216, 0.2241, 0.613, 0.2155, 0.613, 0.2069, 0.6217, 0.1983, 0.6216, 0.2241, 0.5185, 0.2238, 0.5271, 0.2152, 0.613, 0.2155, 0.6439, 0.5027, 0.6441, 0.4425, 0.6721, 0.4426, 0.6719, 0.5028, 0.6625, 0.5276, 0.672, 0.5372, 0.644, 0.5371, 0.6536, 0.5276, 0.6441, 0.5028, 0.6536, 0.5123, 0.6536, 0.5276, 0.644, 0.5371, 0.6721, 0.5028, 0.6625, 0.5124, 0.6536, 0.5123, 0.6441, 0.5028, 0.6721, 0.5028, 0.672, 0.5372, 0.6625, 0.5276, 0.6625, 0.5124, 0.75, 0.565, 0.75, 0.537, 0.7586, 0.537, 0.7585, 0.565, 0.8866, 0.3445, 0.8952, 0.3531, 0.8672, 0.353, 0.8758, 0.3445, 0.8677, 0.207, 0.8762, 0.2156, 0.8758, 0.3445, 0.8672, 0.353, 0.8957, 0.2071, 0.887, 0.2156, 0.8762, 0.2156, 0.8677, 0.207, 0.8957, 0.2071, 0.8952, 0.3531, 0.8866, 0.3445, 0.887, 0.2156, 0.8366, 0.1639, 0.8453, 0.1553, 0.8451, 0.2069, 0.8365, 0.1983, 0.7936, 0.2067, 0.8022, 0.1982, 0.8365, 0.1983, 0.8451, 0.2069, 0.7937, 0.1552, 0.8023, 0.1638, 0.8022, 0.1982, 0.7936, 0.2067, 0.7937, 0.1552, 0.8453, 0.1553, 0.8366, 0.1639, 0.8023, 0.1638, 0.8452, 0.09446, 0.8451, 0.1364, 0.8365, 0.1294, 0.8366, 0.1014, 0.7936, 0.1362, 0.8022, 0.1293, 0.8365, 0.1294, 0.8451, 0.1364, 0.8022, 0.1013, 0.8022, 0.1293, 0.7936, 0.1362, 0.7937, 0.0943, 0.7937, 0.0943, 0.8452, 0.09446, 0.8366, 0.1014, 0.8022, 0.1013, 0.7092, 0.2155, 0.7007, 0.2069, 0.7867, 0.2071, 0.778, 0.2157, 0.7348, 0.3225, 0.7386, 0.3139, 0.7777, 0.314, 0.7863, 0.3227, 0.7004, 0.2841, 0.7007, 0.2069, 0.7092, 0.2155, 0.709, 0.2808, 0.7348, 0.3225, 0.7004, 0.2841, 0.709, 0.2808, 0.7386, 0.3139, 0.8299, 0.2157, 0.8386, 0.2071, 0.8382, 0.3227, 0.8296, 0.314, 0.7867, 0.3225, 0.7953, 0.3139, 0.8296, 0.314, 0.8382, 0.3227, 0.787, 0.207, 0.8386, 0.2071, 0.8299, 0.2157, 0.7956, 0.2156, 0.8455, 0.01777, 0.8452, 0.09446, 0.8367, 0.0859, 0.8368, 0.02628, 0.7937, 0.0943, 0.8023, 0.08579, 0.8367, 0.0859, 0.8452, 0.09446, 0.8025, 0.02617, 0.8023, 0.08579, 0.7937, 0.0943, 0.7939, 0.01761, 0.7939, 0.01761, 0.8455, 0.01777, 0.8368, 0.02628, 0.8025, 0.02617, 0.8388, 0.4133, 0.8904, 0.4134, 0.8818, 0.422, 0.8474, 0.4219, 0.8901, 0.4994, 0.8815, 0.4908, 0.8818, 0.422, 0.8904, 0.4134, 0.8472, 0.4907, 0.8815, 0.4908, 0.8901, 0.4994, 0.8386, 0.4993, 0.8386, 0.4993, 0.8388, 0.4133, 0.8474, 0.4219, 0.8472, 0.4907, 0.9511, 0.3532, 0.96, 0.3531, 0.9603, 0.471, 0.9514, 0.471, 0.4322, 0.4167, 0.4319, 0.5345, 0.4166, 0.5345, 0.417, 0.4166, 0.6407, 0.5424, 0.6407, 0.5508, 0.6386, 0.5508, 0.6386, 0.5424, 0.9405, 0.08571, 0.9494, 0.08574, 0.949, 0.2029, 0.9401, 0.2028, 0.417, 0.4166, 0.4204, 0.4132, 0.4288, 0.4132, 0.4322, 0.4167, 0.7024, 0.5391, 0.7176, 0.5391, 0.7142, 0.5425, 0.7058, 0.5426, 0.6407, 0.5508, 0.6441, 0.5543, 0.6352, 0.5543, 0.6386, 0.5508, 0.949, 0.2029, 0.9456, 0.2067, 0.9435, 0.2067, 0.9401, 0.2028, 0.5181, 0.3416, 0.5185, 0.4612, 0.5118, 0.4612, 0.5114, 0.3416, 0.8306, 0.4423, 0.831, 0.3227, 0.8377, 0.3227, 0.8373, 0.4423, 0.9494, 0.08574, 0.9583, 0.08571, 0.9587, 0.2053, 0.9498, 0.2053, 0.9107, 0.1917, 0.914, 0.1917, 0.914, 0.1972, 0.9107, 0.1971, 0.9418, 0.3532, 0.9507, 0.3531, 0.9511, 0.472, 0.9421, 0.472, 0.5114, 0.3416, 0.5131, 0.3399, 0.5164, 0.3399, 0.5181, 0.3416, 0.8306, 0.4423, 0.8373, 0.4423, 0.8356, 0.444, 0.8323, 0.444, 0.914, 0.1917, 0.9157, 0.19, 0.9157, 0.1989, 0.914, 0.1972, 0.9511, 0.472, 0.9493, 0.4739, 0.9439, 0.4739, 0.9421, 0.472, 0.5522, 0.5179, 0.5631, 0.5179, 0.5631, 0.523, 0.5522, 0.523, 0.71, 0.5426, 0.7176, 0.5502, 0.714, 0.5539, 0.7063, 0.5462, 0.8955, 0.482, 0.8956, 0.4992, 0.8904, 0.4992, 0.8904, 0.4821, 0.8392, 0.1536, 0.8392, 0.1364, 0.8444, 0.1364, 0.8443, 0.1536, 0.7844, 0.5537, 0.7792, 0.5537, 0.7792, 0.5428, 0.7844, 0.5429, 0.9418, 0.5421, 0.9366, 0.5422, 0.936, 0.3531, 0.9412, 0.3531, 0.9401, 0.01765, 0.9395, 0.2067, 0.9344, 0.2066, 0.9349, 0.01764, 0.4808, 0.4688, 0.4756, 0.4688, 0.476, 0.3399, 0.4812, 0.3399, 0.6647, 0.5407, 0.6686, 0.5407, 0.6686, 0.551, 0.6647, 0.551, 0.6316, 0.5424, 0.6352, 0.5461, 0.6275, 0.5537, 0.6239, 0.5501, 0.8506, 0.01761, 0.851, 0.1465, 0.8459, 0.1465, 0.8455, 0.01762, 0.7746, 0.5428, 0.7746, 0.5537, 0.7695, 0.5537, 0.7694, 0.5429, 0.5631, 0.523, 0.5596, 0.5268, 0.5557, 0.5268, 0.5522, 0.523, 0.7063, 0.5462, 0.714, 0.5539, 0.7091, 0.5539, 0.7063, 0.5511, 0.6613, 0.5372, 0.6647, 0.5407, 0.6647, 0.551, 0.6612, 0.5544, 0.8883, 0.182, 0.8931, 0.182, 0.8959, 0.1848, 0.8959, 0.1897, 0.6686, 0.5407, 0.6721, 0.5372, 0.672, 0.5544, 0.6686, 0.551, 0.6612, 0.5544, 0.6647, 0.551, 0.6686, 0.551, 0.672, 0.5544, 0.936, 0.3531, 0.9366, 0.5422, 0.9332, 0.5387, 0.9326, 0.3566, 0.9344, 0.2066, 0.9309, 0.2032, 0.9315, 0.02106, 0.9349, 0.01764, 0.4808, 0.4688, 0.4812, 0.3399, 0.4846, 0.3434, 0.4842, 0.4654, 0.6275, 0.5537, 0.6352, 0.5461, 0.6352, 0.5509, 0.6324, 0.5537, 0.8506, 0.01761, 0.8541, 0.02103, 0.8544, 0.143, 0.851, 0.1465, 0.9218, 0.5387, 0.9252, 0.5353, 0.9292, 0.5353, 0.9326, 0.5387, 0.9673, 0.09361, 0.9621, 0.0936, 0.9623, 0.02478, 0.9675, 0.02479, 0.7211, 0.5025, 0.7213, 0.5714, 0.7178, 0.5679, 0.7176, 0.506, 0.434, 0.538, 0.4339, 0.5655, 0.4304, 0.5689, 0.4305, 0.5345, 0.5332, 0.362, 0.5185, 0.3586, 0.5778, 0.3584, 0.5744, 0.3618, 0.8811, 0.1814, 0.8845, 0.178, 0.912, 0.1781, 0.9155, 0.1815, 0.8524, 0.5682, 0.8473, 0.5682, 0.8474, 0.5338, 0.8525, 0.5338, 0.5185, 0.04338, 0.4583, 0.04357, 0.4497, 0.035, 0.5099, 0.03482, 0.5098, 0.02623, 0.5184, 0.01761, 0.5185, 0.04338, 0.5099, 0.03482, 0.4245, 0.2155, 0.4159, 0.2241, 0.4153, 0.01792, 0.4239, 0.02649, 0.5184, 0.01761, 0.5098, 0.02623, 0.4239, 0.02649, 0.4153, 0.01792, 0.4503, 0.224, 0.4159, 0.2241, 0.4245, 0.2155, 0.4417, 0.2155, 0.7362, 0.5625, 0.736, 0.5025, 0.7411, 0.5025, 0.7413, 0.5625, 0.8421, 0.5682, 0.842, 0.5338, 0.8472, 0.5338, 0.8473, 0.5682, 0.8386, 0.5373, 0.842, 0.5338, 0.8421, 0.5682, 0.8386, 0.5648, 0.7448, 0.537, 0.7448, 0.5713, 0.7414, 0.5679, 0.7413, 0.5404, 0.9634, 0.3531, 0.9634, 0.3187, 0.9685, 0.3187, 0.9685, 0.3531, 0.4412, 0.4603, 0.4326, 0.4689, 0.4322, 0.34, 0.4409, 0.3486, 0.4752, 0.3399, 0.4666, 0.3485, 0.4409, 0.3486, 0.4322, 0.34, 0.4756, 0.4688, 0.467, 0.4602, 0.4666, 0.3485, 0.4752, 0.3399, 0.4756, 0.4688, 0.4326, 0.4689, 0.4412, 0.4603, 0.467, 0.4602, 0.7326, 0.5369, 0.7274, 0.5369, 0.7273, 0.5025, 0.7325, 0.5025, 0.5013, 0.3225, 0.5185, 0.3396, 0.4325, 0.3399, 0.4496, 0.3227, 0.4322, 0.2627, 0.4495, 0.2693, 0.4496, 0.3227, 0.4325, 0.3399, 0.4666, 0.2243, 0.4743, 0.2414, 0.4495, 0.2693, 0.4322, 0.2627, 0.5181, 0.2241, 0.501, 0.2414, 0.4743, 0.2414, 0.4666, 0.2243, 0.5181, 0.2241, 0.5185, 0.3396, 0.5013, 0.3225, 0.501, 0.2414, 0.8904, 0.4133, 0.8955, 0.4133, 0.8956, 0.4476, 0.8905, 0.4477, 0.4756, 0.5625, 0.4708, 0.566, 0.4707, 0.5316, 0.4755, 0.535, 0.9547, 0.3187, 0.9548, 0.3531, 0.951, 0.3497, 0.9509, 0.3222, 0.8695, 0.5338, 0.8661, 0.5304, 0.8661, 0.5029, 0.8696, 0.4994, 0.7448, 0.537, 0.7499, 0.537, 0.75, 0.5713, 0.7448, 0.5713, 0.9598, 0.3187, 0.9599, 0.3531, 0.9548, 0.3531, 0.9547, 0.3187, 0.3093, 0.415, 0.02702, 0.4158, 0.02655, 0.2652, 0.3089, 0.2644, 0.3764, 0.6325, 0.2433, 0.6321, 0.2437, 0.4815, 0.3768, 0.4819, 0.4219, 0.5689, 0.4167, 0.5689, 0.4166, 0.5345, 0.4218, 0.5345, 0.4708, 0.566, 0.4669, 0.566, 0.4668, 0.5316, 0.4707, 0.5316, 0.5146, 0.4956, 0.5145, 0.4612, 0.5184, 0.4612, 0.5185, 0.4956, 0.2433, 0.482, 0.2428, 0.6326, 0.09221, 0.6321, 0.09267, 0.4815, 0.9456, 0.2931, 0.9454, 0.3531, 0.9403, 0.3531, 0.9404, 0.2931, 0.6447, 0.5409, 0.6483, 0.5372, 0.656, 0.5449, 0.6523, 0.5485, 0.8905, 0.482, 0.8904, 0.4477, 0.8955, 0.4477, 0.8956, 0.482, 0.7012, 0.5426, 0.7063, 0.5426, 0.7063, 0.5534, 0.7011, 0.5534, 0.6152, 0.5633, 0.6155, 0.465, 0.6207, 0.465, 0.6204, 0.5634, 0.8845, 0.02114, 0.912, 0.02105, 0.9123, 0.1125, 0.8848, 0.1126, 0.8358, 0.444, 0.8361, 0.5423, 0.8309, 0.5423, 0.8306, 0.444, 0.9713, 0.123, 0.9753, 0.123, 0.975, 0.2015, 0.9711, 0.2015, 0.973, 0.5508, 0.9727, 0.4649, 0.9778, 0.4648, 0.9781, 0.5508, 0.8662, 0.5338, 0.8696, 0.5373, 0.8695, 0.5648, 0.8661, 0.5682, 0.971, 0.1229, 0.9676, 0.1195, 0.9679, 0.04045, 0.9713, 0.03703, 0.6447, 0.5457, 0.6447, 0.5409, 0.6523, 0.5485, 0.6475, 0.5485, 0.9158, 0.1159, 0.8814, 0.116, 0.8848, 0.1126, 0.9123, 0.1125, 0.975, 0.2015, 0.9784, 0.2053, 0.9676, 0.2053, 0.9711, 0.2015, 0.912, 0.02105, 0.9155, 0.01761, 0.9158, 0.1159, 0.9123, 0.1125, 0.8811, 0.01771, 0.8845, 0.02114, 0.8848, 0.1126, 0.8814, 0.116, 0.9693, 0.4683, 0.9727, 0.4649, 0.973, 0.5508, 0.9695, 0.5473, 0.4304, 0.5689, 0.4253, 0.5689, 0.4254, 0.5345, 0.4305, 0.5345, 0.8013, 0.5096, 0.8014, 0.544, 0.7963, 0.544, 0.7962, 0.5096, 0.7264, 0.5713, 0.7213, 0.5714, 0.7211, 0.5025, 0.7262, 0.5025, 0.3567, 0.08935, 0.3563, 0.24, 0.01688, 0.2389, 0.01734, 0.08831, 0.9621, 0.0936, 0.9587, 0.09015, 0.9589, 0.0282, 0.9623, 0.02478, 0.9634, 0.3531, 0.9599, 0.3496, 0.9599, 0.3222, 0.9634, 0.3187, 0.9765, 0.03704, 0.9762, 0.123, 0.971, 0.1229, 0.9713, 0.03703, 0.8762, 0.203, 0.8796, 0.2068, 0.8453, 0.2069, 0.8487, 0.2031, 0.4218, 0.5345, 0.4252, 0.538, 0.4253, 0.5654, 0.4219, 0.5689, 0.8034, 0.544, 0.8035, 0.5096, 0.8082, 0.513, 0.8082, 0.5405, 0.8559, 0.5648, 0.8524, 0.5682, 0.8525, 0.5338, 0.856, 0.5373, 0.7327, 0.5591, 0.7326, 0.506, 0.736, 0.5025, 0.7362, 0.5625, 0.861, 0.5338, 0.8662, 0.5338, 0.8661, 0.5682, 0.8609, 0.5682, 0.9404, 0.2931, 0.9403, 0.3531, 0.9368, 0.3496, 0.937, 0.2965, 0.5281, 0.2339, 0.5185, 0.2244, 0.5968, 0.2241, 0.5873, 0.2337, 0.5972, 0.353, 0.5877, 0.3435, 0.5873, 0.2337, 0.5968, 0.2241, 0.5189, 0.3532, 0.5284, 0.3437, 0.5877, 0.3435, 0.5972, 0.353, 0.5189, 0.3532, 0.5185, 0.2244, 0.5281, 0.2339, 0.5284, 0.3437, 0.7962, 0.4397, 0.7877, 0.4311, 0.8306, 0.4312, 0.822, 0.4398, 0.8304, 0.5096, 0.8218, 0.501, 0.822, 0.4398, 0.8306, 0.4312, 0.7874, 0.5095, 0.796, 0.5009, 0.8218, 0.501, 0.8304, 0.5096, 0.7874, 0.5095, 0.7877, 0.4311, 0.7962, 0.4397, 0.796, 0.5009, 0.6918, 0.3272, 0.7004, 0.3358, 0.6221, 0.336, 0.6306, 0.3274, 0.6217, 0.2071, 0.6303, 0.2157, 0.6306, 0.3274, 0.6221, 0.336, 0.7, 0.2069, 0.6915, 0.2155, 0.6303, 0.2157, 0.6217, 0.2071, 0.7, 0.2069, 0.7004, 0.3358, 0.6918, 0.3272, 0.6915, 0.2155, 0.6064, 0.4563, 0.5978, 0.4649, 0.5982, 0.336, 0.6068, 0.3446, 0.6411, 0.3361, 0.6325, 0.3447, 0.6068, 0.3446, 0.5982, 0.336, 0.6322, 0.4564, 0.6325, 0.3447, 0.6411, 0.3361, 0.6407, 0.465, 0.6407, 0.465, 0.5978, 0.4649, 0.6064, 0.4563, 0.6322, 0.4564, 0.5778, 0.5177, 0.5351, 0.5179, 0.5445, 0.5083, 0.5683, 0.5082, 0.5348, 0.4395, 0.5444, 0.449, 0.5445, 0.5083, 0.5351, 0.5179, 0.5681, 0.4489, 0.5444, 0.449, 0.5348, 0.4395, 0.5775, 0.4394, 0.5683, 0.5082, 0.5681, 0.4489, 0.5775, 0.4394, 0.5778, 0.5177, 0.4153, 0.01761, 0.4153, 0.01761, 0.4153, 0.01761, 0.4153, 0.01761, 0.4153, 0.01761, 0.4153, 0.01761, 0.4153, 0.01761, 0.4153, 0.01761])
me_mesh_001.materials.append(mat_material)
me_mesh_001.materials.append(mat_material_001)
me_mesh_001.use_remesh_preserve_volume = False
me_mesh_001.use_remesh_preserve_attributes = False
me_mesh_001.use_mirror_vertex_groups = False
me_mesh_001.update()
me_mesh = bpy.data.meshes.new('Mesh')
me_mesh.from_pydata([(-0.186, 0.1686, 0.05553), (-0.186, 0.1686, 0.4005), (-0.325, 0.1686, 0.4005), (-0.3805, 0.1686, 0.456), (-0.3305, 0.8686, 0.456), (-0.1805, 0.8686, 0.456), (-0.1305, 0.9186, 0.456), (-0.1305, 0.1686, 0.456), (-0.3805, 0.1686, -1.447e-14), (-0.3805, 0.2186, 0.406), (-0.3805, 0.8686, 0.406), (-0.3805, 0.8686, 0.05), (-0.3305, 0.9186, 0.406), (-0.3805, 0.9186, 0.456), (-0.1805, 0.9186, 0.05), (-0.1305, 0.8631, 0.05553), (-0.1746, -0.8622, 0.05), (0.1546, -0.8822, 0.07), (-0.3977, -0.3017, 0.25), (-0.3977, -0.3017, 0.05), (-0.4977, -0.5617, 0.23), (-0.4977, -0.4017, 0.23), (-0.2818, -0.8211, 0.05), (-0.4777, -0.3817, 0.05), (-0.4977, -0.4017, 0.07), (-0.1546, -0.8822, 0.07), (-0.4306, -0.6874, 0.25), (-0.4291, -0.7156, 0.23), (0.2546, -0.7822, 0.05), (0.2246, -0.3817, 0.25), (0.1746, -0.2504, 0.113), (0.1546, -0.2817, 0.07), (-0.3777, -0.2817, 0.23), (-0.3254, -0.2504, 0.113), (-0.3054, -0.2704, 0.093), (-0.3254, -0.2504, 0.05), (0.1546, -0.2817, 0.23), (0.1746, -0.3017, 0.05), (0.1546, -0.2704, 0.07), (-0.3054, -0.2704, 0.07), (-0.3777, -0.2817, 0.07), (0.1546, -0.2704, 0.093), (0.1746, -0.3317, 0.05), (-0.3254, -0.2204, 0.113), (0.1746, -0.3017, 0.25), (0.1746, -0.2504, 0.05), (-0.4977, -0.5617, 0.07), (-0.4777, -0.5817, 0.05), (-0.3101, -0.8226, 0.07), (-0.4291, -0.7156, 0.07), (-0.3101, -0.8226, 0.23), (-0.1546, -0.8822, 0.23), (-0.4477, -0.5817, 0.05), (-0.4777, -0.5817, 0.25), (-0.4105, -0.6651, 0.05), (-0.4477, -0.3817, 0.05), (-0.4477, -0.3817, 0.25), (-0.4777, -0.3817, 0.25), (0.1246, -0.4317, -1.891e-15), (-0.1862, -0.7322, -1.326e-15), (-0.1746, -0.8622, 0.25), (-0.1746, -0.8322, 0.25), (-0.1746, -0.8322, 0.05), (-0.3805, 0.9186, -1.692e-17), (-0.1305, 0.9186, -1.692e-17), (-0.1805, 0.8686, -1.463e-15), (-0.3305, 0.2186, -1.205e-14), (-0.1805, 0.2186, -2.399e-15), (-0.1305, 0.1686, 1.692e-17), (-0.2818, -0.8211, 0.25), (-0.4306, -0.6874, 0.05), (0.1546, -0.8822, 0.23), (0.1746, -0.8622, 0.05), (0.1746, -0.8622, 0.25), (0.02457, 0.1296, -1.692e-17), (-0.02543, -0.07043, -1.692e-17), (-0.02543, 0.1296, -1.692e-17), (0.02457, 0.9796, -1.692e-17), (0.07457, 0.07957, -2.165e-15), (0.1746, 0.9296, 1.562e-15), (-0.3754, -0.2204, 1.446e-14), (-0.3254, -0.1704, 1.229e-14), (-0.3254, -0.1204, 1.201e-14), (0.1746, -0.1704, -1.171e-14), (0.02457, -0.1204, -2.165e-15), (-0.4477, -0.5817, 0.25), (0.2746, -0.7622, 0.23), (-0.206, 0.1186, 0.07553), (-0.186, 0.1386, 0.05553), (0.2746, -0.4017, 0.23), (0.2746, -0.4017, 0.07), (0.2546, -0.3817, 0.05), (0.2746, -0.7622, 0.07), (0.2546, -0.7822, 0.25), (0.2546, -0.3817, 0.25), (-0.005435, 0.9296, 0.05), (-0.02543, 0.1996, 0.07), (0.09457, 1.03, 0.093), (-0.005435, 0.1796, 0.113), (-0.02543, 0.9096, 0.093), (0.2546, 0.9296, 0.113), (0.2546, -0.1704, 0.113), (0.2746, -0.1504, 0.07), (0.2546, -0.1704, 0.05), (0.1746, 1.01, 0.05), (0.1546, 1.03, 0.093), (0.1746, 1.01, 0.113), (0.09457, 1.03, 0.07), (0.1546, 1.03, 0.07), (0.2746, 0.9096, 0.093), (0.2246, -0.1704, 0.05), (0.2746, 0.9096, 0.07), (0.2746, -0.1504, 0.093), (-0.005435, 0.1796, 0.05), (0.1746, 0.9796, 0.113), (0.07457, 1.01, 0.113), (-0.005435, 0.9296, 0.113), (0.02457, 0.9296, 0.05), (0.07457, 1.01, 0.05), (0.2546, 0.9296, 0.05), (0.2246, 0.9296, 0.05), (0.2246, 0.9296, 0.113), (-1.081, -0.1549, 0.06553), (-1.071, -0.126, 0.1075), (-1.071, -0.126, 0.05553), (-1.081, -0.136, 0.06553), (-1.071, -0.1649, 0.05553), (-1.071, -0.1649, 0.1075), (-1.081, -0.136, 0.09747), (-1.081, -0.1549, 0.09747), (-0.3754, -0.1649, 0.1075), (-0.3754, -0.126, 0.1075), (-0.3754, -0.126, 0.05553), (-0.7114, -0.0149, 0.05553), (-0.7314, 0.05404, 0.08747), (-0.7314, 0.05404, 0.07553), (-0.7314, 0.005096, 0.08747), (-0.7314, 0.005096, 0.07553), (-0.7114, 0.07404, 0.05553), (-0.02543, 0.07404, 0.05553), (-0.02543, -0.0149, 0.05553), (-0.7114, -0.0149, 0.1075), (-0.7114, 0.07404, 0.1075), (-0.02543, -0.0149, 0.1075), (0.2246, -0.7822, 0.05), (0.2246, -0.7822, 0.25), (0.2246, -0.8322, 0.3), (0.2246, -0.8322, 1.692e-17), (0.2246, -0.3817, 0.05), (0.1746, -0.8322, 0.05), (0.1746, -0.8322, 0.25), (-0.2246, -0.8322, -1.692e-17), (-0.3977, -0.3317, 0.05), (0.2246, -0.3317, -1.692e-17), (-0.3977, -0.3317, 0.25), (0.1746, -0.3317, 0.25), (-0.2246, -0.8322, 0.3), (-0.3977, -0.3817, 0.3), (0.2246, -0.3317, 0.3), (-0.2618, -0.7988, 0.05), (-0.2618, -0.7988, 0.25), (-0.4477, -0.6317, -1.448e-14), (-0.4477, -0.6317, 0.3), (-0.4105, -0.6651, 0.25), (-0.4477, -0.3317, 0.3), (-0.4477, -0.3317, -1.448e-14), (0.02457, 0.1796, 0.113), (0.02457, 0.9296, 0.113), (0.02457, 0.1796, 0.05), (-0.02543, 0.1296, 0.163), (-0.02543, -0.07043, 0.163), (-0.02543, 0.07404, 0.1075), (-0.3754, -0.07043, 0.163), (-0.3754, -0.2204, 0.163), (-0.3254, -0.1704, 0.163), (0.02457, 0.1296, 0.163), (0.02457, -0.1204, 0.163), (0.07457, 0.9296, 0.163), (0.2246, 0.9796, 0.163), (0.1746, 0.9296, 0.163), (-0.3754, -0.1649, 0.05553), (-0.3754, -0.07043, 1.441e-14), (0.1746, -0.2204, 0.05), (0.2246, -0.2204, -1.447e-14), (0.2246, -0.2204, 0.163), (0.1746, -0.2204, 0.113), (-0.3254, -0.2204, 0.05), (0.2246, -0.1704, 0.113), (0.2246, 0.9796, 1.692e-17), (0.02457, 0.9796, 0.163), (0.07457, 0.9796, 0.113), (0.1746, 0.9796, 0.05), (0.07457, 0.9796, 0.05), (-0.3305, 0.2186, 0.506), (-0.3305, 0.2186, 0.456), (0.1746, -0.3817, 0.3), (0.1746, -0.7822, 0.35), (-0.3977, -0.6094, 0.3), (0.1746, -0.7822, 0.3), (-0.3477, -0.4317, 0.4), (-0.1862, -0.7322, 0.4), (-0.2054, -0.7822, 0.3), (0.1246, -0.7322, 0.4), (0.1746, -0.3817, 0.35), (-0.3977, -0.6094, 0.35), (-0.2054, -0.7822, 0.35), (-0.3977, -0.3817, 0.35), (0.1246, -0.4317, 0.4), (-0.3477, -0.5871, 0.4), (-0.2305, 0.8186, 0.556), (-0.1805, 0.2186, 0.456), (-0.2805, 0.8186, 0.556), (-0.2805, 0.2686, 0.556), (-0.3305, 0.8686, 0.506), (-0.2305, 0.2686, 0.556), (-0.1805, 0.2186, 0.506), (-0.1805, 0.8686, 0.506), (0.02457, 0.07957, 0.248), (0.07457, 0.07957, 0.248), (0.02457, 0.07957, 0.163), (0.07457, 0.07957, 0.163), (-0.3254, -0.1204, 0.163), (0.02457, -0.1204, 0.248), (0.03957, -0.1354, 0.263), (0.03957, 0.06457, 0.263), (0.08957, 0.9146, 0.263), (0.1596, -0.1554, 0.263), (0.1746, -0.1704, 0.248), (0.1746, -0.1704, 0.163), (0.1596, 0.9146, 0.263), (-0.3254, -0.1204, 0.248), (-0.3254, -0.1704, 0.248), (-0.3104, -0.1554, 0.263), (-0.3104, -0.1354, 0.263), (0.1746, 0.9296, 0.248), (0.07457, 0.9296, 0.248), (0.08957, 0.06457, 0.263), (-0.4105, 0.8686, 0.406), (-0.4105, 0.8686, 0.05), (-0.3805, 0.2186, 0.05), (-0.1305, 0.8631, 0.4005), (-0.3305, 0.9186, 0.05), (-0.1005, 0.8631, 0.4005), (-0.1005, 0.2241, 0.05553), (-0.1305, 0.2241, 0.4005), (-0.1005, 0.2241, 0.4005), (-0.1805, 0.9186, 0.406), (-0.1805, 0.9486, 0.406), (-0.1305, 0.2241, 0.05553), (-0.4305, 0.2386, 0.07), (-0.4305, 0.8486, 0.386), (-0.4105, 0.2186, 0.05), (-0.0805, 0.8431, 0.3805), (-0.1005, 0.8631, 0.05553), (-0.0805, 0.2441, 0.07553), (-0.0805, 0.2441, 0.3805), (-0.3305, 0.9486, 0.406), (-0.3105, 0.9686, 0.07), (-0.1805, 0.9486, 0.05), (-0.3105, 0.9686, 0.386), (-0.4105, 0.2186, 0.406), (-0.4305, 0.2386, 0.386), (-0.4305, 0.8486, 0.07), (-0.3305, 0.9486, 0.05), (-0.2005, 0.9686, 0.07), (-0.2005, 0.9686, 0.386), (-0.0805, 0.8431, 0.07553), (-0.206, 0.1186, 0.3805), (-0.325, 0.1386, 0.4005), (-0.305, 0.1186, 0.07553), (-0.305, 0.1186, 0.1409), (-0.206, 0.1186, 0.1409), (-0.305, 0.1186, 0.3805), (-0.325, 0.1686, 0.05553), (-0.186, 0.1386, 0.4005), (-0.325, 0.1386, 0.05553), (-0.305, -0.3317, 0.1409), (-0.305, -0.3317, 0.07553), (-0.206, -0.3317, 0.1409), (-0.206, -0.3317, 0.07553), (-0.1805, 0.1996, 0.07), (-0.02543, 0.9096, 0.07), (-0.1955, 0.8536, -0.1), (0.1596, -0.1554, -0.1), (0.1746, 0.9296, -0.085), (0.1596, 0.9146, -0.1), (-0.3305, 0.2186, -0.085), (-0.3155, 0.2336, -0.1), (0.08957, 0.06457, -0.1), (0.07457, 0.07957, -0.085), (-0.3477, -0.5871, -0.085), (-0.3327, -0.4467, -0.1), (-0.3327, -0.5804, -0.1), (0.03957, -0.1354, -0.1), (0.02457, -0.1204, -0.085), (-0.1805, -0.7172, -0.1), (0.1096, -0.7172, -0.1), (-0.1805, 0.2186, -0.085), (-0.1955, 0.2336, -0.1), (0.1096, -0.4467, -0.1), (-0.3155, 0.8536, -0.1), (-0.3254, -0.1704, -0.085), (0.03957, 0.06457, -0.1), (-0.3104, -0.1554, -0.1), (-0.3104, -0.1354, -0.1), (0.08957, 0.9146, -0.1), (0.1746, -0.1704, -0.085), (-0.3305, 0.8686, -0.085), (0.07457, 0.9296, -3.517e-16), (0.07457, 0.9296, -0.085), (-0.3477, -0.5871, -1.26e-14), (-0.3477, -0.4317, -0.085), (-0.3477, -0.4317, -1.136e-14), (0.02457, 0.07957, -0.085), (0.1246, -0.7322, -0.085), (-0.1805, 0.8686, -0.085), (-0.3305, 0.8686, -4.974e-16), (0.02457, 0.07957, -3.601e-16), (-0.1862, -0.7322, -0.085), (-0.3254, -0.1204, -0.085), (0.1246, -0.4317, -0.085), (0.1246, -0.7322, -9.564e-16), (-0.1805, 0.9096, 0.07), (-0.1805, 0.1996, 0.093), (-0.02543, 0.1996, 0.093), (-0.1805, 0.9096, 0.093)], [], [(88, 271, 87), (200, 199, 208), (268, 270, 272), (295, 299, 296), (76, 74, 84, 75), (317, 77, 308, 78), (102, 111, 109, 112), (95, 116, 167, 117), (141, 143, 171, 142), (165, 152, 42, 153), (164, 157, 195, 158), (176, 221, 230, 222), (290, 310, 312, 311), (314, 320, 58, 321), (323, 325, 322, 280), (96, 324, 323, 280), (323, 324, 99, 325), (322, 325, 99, 281), (294, 319, 82, 84), (290, 318, 59, 310), (289, 313, 317, 78), (309, 308, 79, 284), (311, 312, 58, 320), (315, 307, 316, 65), (81, 82, 319, 301), (286, 297, 67, 66), (318, 314, 321, 59), (84, 317, 313, 294), (291, 299, 295, 292), (78, 308, 309, 289), (66, 316, 307, 286), (83, 306, 284, 79), (288, 305, 285, 283), (302, 288, 283, 293), (304, 293, 283, 303), (306, 83, 81, 301), (300, 282, 298, 287), (67, 297, 315, 65), (314, 296, 299, 320), (293, 304, 319, 294), (290, 292, 295, 318), (288, 302, 313, 289), (305, 309, 284, 285), (311, 320, 299, 291), (282, 300, 307, 315), (301, 319, 304, 303), (286, 287, 298, 297), (295, 296, 314, 318), (293, 294, 313, 302), (311, 291, 292, 290), (288, 289, 309, 305), (307, 300, 287, 286), (285, 284, 306, 283), (301, 303, 283, 306), (297, 298, 282, 315), (280, 322, 281, 96), (279, 87, 271, 278), (276, 278, 271, 270), (269, 87, 279, 277), (276, 270, 269, 277), (277, 279, 278, 276), (268, 2, 273, 275), (268, 274, 1, 2), (273, 0, 88, 275), (271, 267, 272, 270), (88, 0, 1, 274), (275, 269, 270, 268), (272, 267, 274, 268), (275, 88, 87, 269), (239, 9, 260, 251), (11, 238, 237, 10), (253, 266, 254, 243), (258, 264, 265, 247), (256, 259, 257, 263), (250, 237, 238, 262), (250, 261, 260, 237), (251, 260, 261, 249), (256, 247, 265, 259), (14, 258, 247, 246), (257, 259, 265, 264), (12, 256, 263, 241), (243, 254, 255, 245), (253, 242, 252, 266), (263, 257, 264, 258), (245, 255, 252, 242), (262, 238, 251, 249), (261, 250, 262, 249), (15, 253, 243, 248), (254, 266, 252, 255), (12, 246, 247, 256), (248, 243, 245, 244), (15, 240, 242, 253), (263, 258, 14, 241), (244, 245, 242, 240), (238, 11, 239, 251), (237, 260, 9, 10), (227, 226, 232, 231), (230, 233, 223, 222), (217, 224, 236, 218), (218, 236, 225, 235), (227, 234, 229, 226), (231, 232, 233, 230), (222, 223, 224, 217), (235, 225, 229, 234), (228, 227, 231, 174), (236, 226, 229, 225), (223, 226, 236, 224), (232, 226, 223, 233), (219, 217, 218, 220), (218, 235, 177, 220), (227, 228, 179, 234), (231, 230, 221, 174), (222, 217, 219, 176), (177, 235, 234, 179), (214, 215, 216, 209), (193, 212, 211, 213), (213, 211, 209, 216), (193, 215, 214, 212), (215, 210, 5, 216), (211, 212, 214, 209), (204, 205, 200, 208), (206, 199, 207, 203), (205, 196, 202, 200), (204, 208, 199, 206), (202, 196, 203, 207), (197, 201, 205, 204), (199, 200, 202, 207), (157, 206, 203, 195), (198, 196, 205, 201), (197, 204, 206, 157), (198, 195, 203, 196), (194, 210, 215, 193), (5, 4, 213, 216), (193, 213, 4, 194), (190, 189, 178, 114), (188, 191, 114, 178), (77, 192, 191, 188), (77, 189, 190, 192), (120, 188, 178, 121), (184, 187, 121, 178), (183, 110, 187, 184), (183, 188, 120, 110), (185, 184, 173, 43), (80, 186, 43, 173), (183, 182, 186, 80), (183, 184, 185, 182), (131, 172, 181, 132), (80, 180, 132, 181), (173, 130, 180, 80), (173, 172, 131, 130), (184, 178, 179, 228), (189, 177, 179, 178), (219, 220, 177, 189), (170, 176, 175, 169), (172, 221, 176, 170), (173, 174, 221, 172), (173, 184, 228, 174), (75, 181, 172, 170), (171, 169, 76, 139), (75, 140, 139, 76), (170, 143, 140, 75), (170, 169, 171, 143), (76, 169, 175, 74), (167, 189, 77, 117), (74, 168, 117, 77), (175, 166, 168, 74), (175, 189, 167, 166), (56, 164, 165, 55), (161, 52, 55, 165), (162, 85, 52, 161), (162, 164, 56, 85), (156, 162, 163, 160), (161, 54, 163, 162), (159, 54, 161, 151), (151, 156, 160, 159), (198, 146, 158, 195), (162, 197, 157, 164), (156, 146, 198, 201), (162, 156, 201, 197), (154, 164, 158, 155), (153, 42, 155, 158), (165, 164, 154, 152), (146, 156, 61, 150), (151, 62, 61, 156), (149, 62, 151, 147), (147, 146, 150, 149), (153, 158, 29, 148), (146, 145, 29, 158), (144, 145, 146, 147), (147, 153, 148, 144), (138, 142, 171, 139), (138, 139, 140, 133), (136, 134, 135, 137), (140, 143, 141, 133), (133, 137, 135, 138), (141, 142, 134, 136), (134, 142, 138, 135), (141, 136, 137, 133), (124, 132, 180, 126), (127, 130, 131, 123), (124, 123, 131, 132), (129, 128, 125, 122), (180, 130, 127, 126), (126, 122, 125, 124), (127, 123, 128, 129), (128, 123, 124, 125), (127, 129, 122, 126), (168, 166, 98, 113), (120, 121, 100, 119), (118, 104, 191, 192), (190, 114, 106, 115), (191, 104, 106, 114), (120, 119, 103, 110), (121, 187, 101, 100), (98, 166, 167, 116), (107, 97, 105, 108), (190, 115, 118, 192), (113, 95, 117, 168), (103, 101, 187, 110), (98, 324, 96, 113), (119, 100, 109, 111), (118, 107, 108, 104), (95, 281, 99, 116), (97, 115, 106, 105), (104, 108, 105, 106), (103, 119, 111, 102), (101, 112, 109, 100), (98, 116, 99, 324), (118, 115, 97, 107), (113, 96, 281, 95), (103, 102, 112, 101), (145, 93, 94, 29), (28, 91, 90, 92), (89, 90, 91, 94), (271, 88, 274, 267), (28, 92, 86, 93), (53, 85, 56, 57), (181, 75, 84, 82), (81, 80, 181, 82), (79, 188, 183, 83), (80, 81, 83, 183), (77, 188, 79, 308), (60, 73, 150, 61), (73, 72, 149, 150), (17, 72, 73, 71), (70, 22, 48, 49), (26, 69, 160, 163), (65, 64, 68, 67), (8, 66, 67, 68), (63, 316, 66, 8), (63, 64, 65, 316), (60, 61, 62, 16), (58, 153, 147, 321), (151, 59, 321, 147), (161, 310, 59, 151), (165, 312, 310, 161), (165, 153, 58, 312), (55, 23, 57, 56), (27, 26, 70, 49), (47, 53, 20, 46), (23, 24, 21, 57), (70, 54, 159, 22), (52, 85, 53, 47), (25, 17, 71, 51), (49, 48, 50, 27), (23, 55, 52, 47), (26, 163, 54, 70), (69, 22, 159, 160), (20, 21, 24, 46), (62, 149, 72, 16), (45, 182, 185, 30), (155, 42, 37, 44), (33, 43, 186, 35), (154, 155, 44, 18), (40, 32, 36, 31), (19, 37, 42, 152), (38, 41, 34, 39), (33, 30, 185, 43), (18, 32, 40, 19), (45, 38, 39, 35), (38, 45, 30, 41), (44, 37, 31, 36), (34, 33, 35, 39), (32, 18, 44, 36), (19, 40, 31, 37), (41, 30, 33, 34), (91, 148, 29, 94), (28, 93, 145, 144), (148, 91, 28, 144), (86, 92, 90, 89), (93, 86, 89, 94), (26, 27, 50, 69), (186, 182, 45, 35), (51, 60, 16, 25), (47, 46, 24, 23), (22, 69, 50, 48), (20, 53, 57, 21), (51, 71, 73, 60), (154, 18, 19, 152), (16, 72, 17, 25), (15, 64, 6, 240), (7, 244, 240, 6), (68, 248, 244, 7), (68, 64, 15, 248), (12, 13, 6, 246), (64, 14, 246, 6), (63, 241, 14, 64), (63, 13, 12, 241), (10, 13, 63, 11), (8, 239, 11, 63), (3, 9, 239, 8), (3, 13, 10, 9), (210, 7, 6, 5), (13, 4, 5, 6), (194, 4, 13, 3), (3, 7, 210, 194), (7, 3, 2, 1), (8, 273, 2, 3), (0, 273, 8, 68), (1, 0, 68, 7), (176, 219, 189, 175), (77, 317, 84, 74)])
me_mesh.polygons.foreach_set('material_index', [0, 0, 0, 0, 0, 0, 0, 0, 0, 0, 0, 0, 0, 0, 0, 0, 0, 0, 0, 0, 0, 0, 0, 0, 0, 0, 0, 0, 0, 0, 0, 0, 0, 0, 0, 0, 0, 0, 0, 0, 0, 0, 0, 0, 0, 0, 0, 0, 0, 0, 0, 0, 0, 0, 0, 0, 0, 0, 0, 0, 0, 0, 0, 0, 0, 0, 0, 0, 0, 0, 0, 0, 0, 0, 0, 0, 0, 0, 0, 1, 0, 0, 0, 0, 0, 0, 0, 0, 0, 0, 0, 0, 0, 0, 0, 0, 0, 0, 0, 0, 0, 0, 0, 0, 0, 0, 0, 0, 0, 0, 0, 0, 0, 0, 0, 0, 0, 0, 0, 1, 0, 0, 0, 0, 0, 0, 0, 0, 0, 0, 0, 0, 0, 0, 0, 0, 0, 0, 0, 0, 0, 0, 0, 0, 0, 0, 0, 0, 0, 0, 0, 0, 0, 0, 0, 0, 0, 0, 0, 0, 0, 0, 0, 0, 0, 0, 0, 0, 0, 0, 0, 0, 0, 0, 0, 0, 0, 0, 0, 0, 0, 0, 0, 0, 0, 0, 0, 0, 0, 0, 0, 0, 0, 0, 0, 0, 0, 0, 0, 0, 0, 0, 0, 0, 0, 0, 0, 0, 0, 0, 0, 0, 0, 0, 0, 1, 0, 0, 0, 0, 0, 0, 0, 0, 0, 0, 0, 0, 0, 0, 0, 0, 0, 0, 0, 0, 0, 0, 0, 0, 0, 0, 0, 0, 0, 0, 0, 0, 0, 0, 0, 0, 0, 0, 0, 0, 0, 0, 0, 0, 0, 0, 0, 0, 0, 0, 0, 0, 0, 0, 0, 0, 0, 0, 0, 0, 0, 0, 0, 0, 0, 0, 0, 0, 0, 0, 0, 0, 0, 0, 0, 0, 0, 0, 0, 0, 0, 0, 0, 0, 0, 0, 0, 0, 0, 0, 0, 0, 0, 0, 0, 0, 0, 0, 0, 0, 0, 0, 0, 0, 0, 0])
_uv = me_mesh.uv_layers.new(name='UVTex')
_uv.uv.foreach_set('vector', [0.5185, 0.3586, 0.5332, 0.362, 0.522, 0.362, 0.1943, 0.6963, 0.05223, 0.9587, 0.05264, 0.8228, 0.888, 0.3531, 0.8841, 0.3977, 0.8842, 0.3566, 0.7202, 0.4501, 0.7669, 0.4998, 0.7204, 0.4999, 0.4585, 0.07793, 0.4499, 0.07796, 0.4497, 0.035, 0.4583, 0.04357, 0.4498, 0.06937, 0.4503, 0.224, 0.4417, 0.2155, 0.4412, 0.06939, 0.9252, 0.5353, 0.9246, 0.3531, 0.9286, 0.3531, 0.9292, 0.5353, 0.8309, 0.5532, 0.8309, 0.5423, 0.8361, 0.5424, 0.836, 0.5532, 0.7024, 0.5391, 0.702, 0.4213, 0.7173, 0.4212, 0.7176, 0.5391, 0.787, 0.207, 0.7956, 0.2156, 0.7953, 0.3139, 0.7867, 0.3225, 0.7863, 0.3227, 0.7777, 0.314, 0.778, 0.2157, 0.7867, 0.2071, 0.4324, 0.5291, 0.4322, 0.469, 0.4469, 0.4689, 0.447, 0.529, 0.4496, 0.5317, 0.4642, 0.5316, 0.4643, 0.5583, 0.4497, 0.5584, 0.8696, 0.5511, 0.8698, 0.4994, 0.8844, 0.4995, 0.8842, 0.5511, 0.5972, 0.3532, 0.5968, 0.4752, 0.5928, 0.4752, 0.5932, 0.3532, 0.5557, 0.5268, 0.5596, 0.5268, 0.5597, 0.5533, 0.5558, 0.5533, 0.5108, 0.4654, 0.4842, 0.4654, 0.4846, 0.3434, 0.5112, 0.3434, 0.5145, 0.4956, 0.5185, 0.4956, 0.5184, 0.5223, 0.5145, 0.5223, 0.4608, 0.529, 0.461, 0.4689, 0.4756, 0.469, 0.4754, 0.5291, 0.4905, 0.5522, 0.4906, 0.5219, 0.5052, 0.5219, 0.5051, 0.5523, 0.8366, 0.151, 0.828, 0.151, 0.8281, 0.1364, 0.8366, 0.1364, 0.7961, 0.1364, 0.8107, 0.1364, 0.8108, 0.1536, 0.7962, 0.1536, 0.6006, 0.465, 0.6152, 0.465, 0.615, 0.5462, 0.6004, 0.5462, 0.9069, 0.5519, 0.907, 0.5262, 0.9216, 0.5262, 0.9215, 0.552, 0.9412, 0.5568, 0.9326, 0.5568, 0.9326, 0.5422, 0.9412, 0.5422, 0.4349, 0.5572, 0.435, 0.5316, 0.4496, 0.5317, 0.4495, 0.5573, 0.4906, 0.5219, 0.4907, 0.4688, 0.5053, 0.4688, 0.5052, 0.5219, 0.5777, 0.5179, 0.5778, 0.5522, 0.5632, 0.5523, 0.5631, 0.5179, 0.7666, 0.4238, 0.7669, 0.4998, 0.7202, 0.4501, 0.7436, 0.4239, 0.9368, 0.207, 0.9364, 0.3531, 0.9218, 0.353, 0.9222, 0.207, 0.7844, 0.4312, 0.784, 0.5428, 0.7694, 0.5428, 0.7698, 0.4311, 0.4322, 0.4131, 0.4176, 0.4132, 0.4171, 0.2242, 0.4317, 0.2241, 0.6364, 0.05821, 0.6368, 0.2043, 0.6248, 0.2043, 0.6243, 0.02044, 0.645, 0.05818, 0.6364, 0.05821, 0.6243, 0.02044, 0.6449, 0.02381, 0.705, 0.02363, 0.6449, 0.02381, 0.6243, 0.02044, 0.705, 0.02019, 0.9371, 0.207, 0.9517, 0.207, 0.9514, 0.2924, 0.9368, 0.2924, 0.9192, 0.3161, 0.8986, 0.3162, 0.8982, 0.2096, 0.9189, 0.2096, 0.5331, 0.5511, 0.5185, 0.5511, 0.5188, 0.4394, 0.5334, 0.4394, 0.7178, 0.5025, 0.7204, 0.4999, 0.7669, 0.4998, 0.7694, 0.5024, 0.4582, 0.5316, 0.4584, 0.4715, 0.461, 0.4689, 0.4608, 0.529, 0.7425, 0.4213, 0.7436, 0.4239, 0.7202, 0.4501, 0.7176, 0.4491, 0.8392, 0.1536, 0.8306, 0.1536, 0.828, 0.151, 0.8366, 0.151, 0.7936, 0.139, 0.7961, 0.1364, 0.7962, 0.1536, 0.7936, 0.1511, 0.6006, 0.465, 0.6004, 0.5462, 0.5978, 0.5436, 0.598, 0.4676, 0.9044, 0.5493, 0.9044, 0.5287, 0.907, 0.5262, 0.9069, 0.5519, 0.7076, 0.01761, 0.7076, 0.0262, 0.705, 0.02363, 0.705, 0.02019, 0.9214, 0.207, 0.9189, 0.2096, 0.8982, 0.2096, 0.8957, 0.2071, 0.7202, 0.4501, 0.7204, 0.4999, 0.7178, 0.5025, 0.7176, 0.4491, 0.6449, 0.02381, 0.6475, 0.02638, 0.6476, 0.06075, 0.645, 0.05818, 0.7692, 0.4212, 0.7666, 0.4238, 0.7436, 0.4239, 0.7425, 0.4213, 0.6364, 0.05821, 0.639, 0.06078, 0.6394, 0.2068, 0.6368, 0.2043, 0.9218, 0.3187, 0.9192, 0.3161, 0.9189, 0.2096, 0.9214, 0.207, 0.6248, 0.2043, 0.6222, 0.2069, 0.6217, 0.01787, 0.6243, 0.02044, 0.7076, 0.01761, 0.705, 0.02019, 0.6243, 0.02044, 0.6217, 0.01787, 0.8957, 0.2071, 0.8982, 0.2096, 0.8986, 0.3162, 0.896, 0.3188, 0.8807, 0.02095, 0.8811, 0.143, 0.8544, 0.143, 0.8541, 0.02103, 0.5222, 0.4394, 0.522, 0.362, 0.5332, 0.362, 0.5334, 0.4393, 0.6239, 0.4651, 0.6409, 0.465, 0.6411, 0.5424, 0.6241, 0.5424, 0.6182, 0.3015, 0.6012, 0.3015, 0.601, 0.2242, 0.618, 0.2241, 0.589, 0.4993, 0.5893, 0.5767, 0.578, 0.5767, 0.5778, 0.4994, 0.8994, 0.2069, 0.8995, 0.19, 0.9107, 0.19, 0.9107, 0.2069, 0.8882, 0.3531, 0.8934, 0.3531, 0.8932, 0.4124, 0.888, 0.4124, 0.8831, 0.2069, 0.883, 0.183, 0.8882, 0.183, 0.8883, 0.2069, 0.6217, 0.3101, 0.5978, 0.3101, 0.5978, 0.305, 0.6217, 0.3049, 0.8672, 0.3977, 0.8673, 0.3565, 0.8842, 0.3566, 0.8841, 0.3977, 0.5185, 0.3586, 0.5185, 0.3534, 0.5778, 0.3532, 0.5778, 0.3584, 0.8879, 0.4124, 0.8841, 0.409, 0.8841, 0.3977, 0.888, 0.3531, 0.8797, 0.2035, 0.8796, 0.1865, 0.883, 0.183, 0.8831, 0.2069, 0.6217, 0.3049, 0.5978, 0.305, 0.6012, 0.3015, 0.6182, 0.3015, 0.949, 0.01764, 0.9492, 0.07881, 0.9441, 0.07882, 0.9439, 0.01765, 0.4496, 0.4689, 0.4548, 0.4689, 0.455, 0.5301, 0.4498, 0.5301, 0.9658, 0.4649, 0.9693, 0.4683, 0.9689, 0.5712, 0.9655, 0.5746, 0.9214, 0.5262, 0.918, 0.5227, 0.9182, 0.4684, 0.9216, 0.465, 0.9545, 0.01765, 0.958, 0.0211, 0.9578, 0.0754, 0.9544, 0.07882, 0.8272, 0.4275, 0.8306, 0.4309, 0.7694, 0.4311, 0.7729, 0.4276, 0.961, 0.3153, 0.9606, 0.2105, 0.9641, 0.207, 0.9644, 0.3187, 0.9439, 0.01765, 0.9441, 0.07882, 0.9403, 0.0754, 0.9401, 0.0211, 0.8958, 0.4649, 0.9216, 0.465, 0.9182, 0.4684, 0.8993, 0.4683, 0.5944, 0.5605, 0.5893, 0.5605, 0.5894, 0.4993, 0.5946, 0.4993, 0.8991, 0.5226, 0.8993, 0.4683, 0.9182, 0.4684, 0.918, 0.5227, 0.9494, 0.01764, 0.9545, 0.01765, 0.9544, 0.07882, 0.9492, 0.07881, 0.6411, 0.4424, 0.6446, 0.4389, 0.697, 0.4391, 0.7004, 0.4425, 0.7908, 0.5096, 0.791, 0.5689, 0.7876, 0.5655, 0.7874, 0.5131, 0.8957, 0.5261, 0.8991, 0.5226, 0.918, 0.5227, 0.9214, 0.5262, 0.5105, 0.4688, 0.5139, 0.4722, 0.5142, 0.5751, 0.5108, 0.5786, 0.9607, 0.3566, 0.9641, 0.3531, 0.9638, 0.4648, 0.9603, 0.4614, 0.8268, 0.3227, 0.8272, 0.4275, 0.7729, 0.4276, 0.7725, 0.3228, 0.9607, 0.4648, 0.9658, 0.4649, 0.9655, 0.5746, 0.9603, 0.5746, 0.6446, 0.4389, 0.6449, 0.336, 0.6973, 0.3362, 0.697, 0.4391, 0.656, 0.563, 0.6561, 0.5372, 0.6612, 0.5372, 0.6611, 0.563, 0.9456, 0.2938, 0.9507, 0.2938, 0.9509, 0.3531, 0.9458, 0.3531, 0.796, 0.5096, 0.7962, 0.5689, 0.791, 0.5689, 0.7908, 0.5096, 0.7325, 0.5369, 0.7326, 0.5627, 0.7274, 0.5627, 0.7273, 0.5369, 0.5053, 0.4688, 0.5105, 0.4688, 0.5108, 0.5786, 0.5057, 0.5786, 0.9641, 0.3531, 0.9693, 0.3531, 0.9689, 0.4648, 0.9638, 0.4648, 0.9644, 0.3187, 0.9641, 0.207, 0.9692, 0.207, 0.9696, 0.3187, 0.7076, 0.2066, 0.7102, 0.2041, 0.791, 0.2043, 0.7935, 0.2069, 0.4469, 0.4689, 0.4494, 0.4715, 0.4496, 0.5316, 0.447, 0.529, 0.8994, 0.2043, 0.8969, 0.2069, 0.8883, 0.2069, 0.8908, 0.2043, 0.7249, 0.1637, 0.7223, 0.1663, 0.7228, 0.02023, 0.7254, 0.01766, 0.7076, 0.2066, 0.7082, 0.01761, 0.7108, 0.02019, 0.7102, 0.2041, 0.7935, 0.2069, 0.791, 0.2043, 0.791, 0.2009, 0.7936, 0.1983, 0.7334, 0.1981, 0.7308, 0.2007, 0.7309, 0.1663, 0.7335, 0.1637, 0.828, 0.151, 0.8254, 0.1536, 0.8134, 0.1536, 0.8108, 0.1511, 0.4756, 0.4688, 0.4902, 0.4688, 0.4905, 0.5542, 0.4759, 0.5542, 0.7223, 0.1663, 0.7102, 0.2041, 0.7108, 0.02019, 0.7228, 0.02023, 0.7308, 0.2007, 0.7102, 0.2041, 0.7223, 0.1663, 0.7309, 0.1663, 0.791, 0.2043, 0.7102, 0.2041, 0.7308, 0.2007, 0.791, 0.2009, 0.8994, 0.1897, 0.8994, 0.2043, 0.8908, 0.2043, 0.8908, 0.1897, 0.5928, 0.3533, 0.5924, 0.4993, 0.5778, 0.4993, 0.5782, 0.3532, 0.9309, 0.2066, 0.9163, 0.2067, 0.9158, 0.01765, 0.9304, 0.01761, 0.9326, 0.5534, 0.924, 0.5534, 0.924, 0.5388, 0.9326, 0.5387, 0.5496, 0.5179, 0.5495, 0.5523, 0.5348, 0.5522, 0.535, 0.5179, 0.828, 0.1364, 0.828, 0.151, 0.8108, 0.1511, 0.8108, 0.1365, 0.9043, 0.4563, 0.8957, 0.4648, 0.896, 0.3531, 0.9046, 0.3618, 0.9214, 0.4649, 0.9129, 0.4563, 0.9132, 0.3618, 0.9218, 0.3532, 0.6034, 0.3101, 0.6156, 0.3101, 0.6217, 0.3162, 0.6217, 0.3284, 0.9214, 0.4649, 0.8957, 0.4648, 0.9043, 0.4563, 0.9129, 0.4563, 0.9603, 0.3187, 0.9517, 0.3187, 0.952, 0.207, 0.9606, 0.207, 0.9132, 0.3618, 0.9129, 0.4563, 0.9043, 0.4563, 0.9046, 0.3618, 0.73, 0.4211, 0.7004, 0.388, 0.709, 0.3847, 0.7339, 0.4125, 0.7691, 0.4212, 0.7606, 0.4126, 0.7608, 0.3314, 0.7694, 0.3229, 0.7004, 0.388, 0.7006, 0.3227, 0.7092, 0.3313, 0.709, 0.3847, 0.73, 0.4211, 0.7339, 0.4125, 0.7606, 0.4126, 0.7691, 0.4212, 0.7092, 0.3313, 0.7006, 0.3227, 0.7694, 0.3229, 0.7608, 0.3314, 0.9518, 0.5721, 0.9516, 0.5359, 0.9602, 0.5359, 0.9603, 0.5721, 0.05223, 0.9587, 0.1943, 0.6963, 0.4661, 0.6971, 0.4653, 0.96, 0.9421, 0.4739, 0.9507, 0.4739, 0.9504, 0.5723, 0.9418, 0.5722, 0.9514, 0.4711, 0.96, 0.471, 0.9602, 0.5359, 0.9516, 0.5359, 0.8957, 0.5262, 0.9042, 0.5262, 0.9044, 0.5653, 0.8958, 0.5653, 0.8844, 0.5683, 0.8846, 0.4994, 0.8932, 0.4995, 0.893, 0.5683, 0.7587, 0.5626, 0.7586, 0.537, 0.7672, 0.537, 0.7673, 0.5626, 0.6156, 0.3344, 0.5974, 0.3162, 0.6034, 0.3101, 0.6217, 0.3284, 0.9673, 0.09361, 0.9676, 0.2053, 0.959, 0.2053, 0.9587, 0.09364, 0.7608, 0.5112, 0.7694, 0.5026, 0.7693, 0.537, 0.7608, 0.5284, 0.7413, 0.5369, 0.7499, 0.5283, 0.7608, 0.5284, 0.7693, 0.537, 0.7414, 0.5025, 0.75, 0.5111, 0.7499, 0.5283, 0.7413, 0.5369, 0.7414, 0.5025, 0.7694, 0.5026, 0.7608, 0.5112, 0.75, 0.5111, 0.8472, 0.2156, 0.8386, 0.2071, 0.8666, 0.207, 0.858, 0.2156, 0.8672, 0.4132, 0.8586, 0.4046, 0.858, 0.2156, 0.8666, 0.207, 0.8392, 0.4133, 0.8478, 0.4047, 0.8586, 0.4046, 0.8672, 0.4132, 0.8392, 0.4133, 0.8386, 0.2071, 0.8472, 0.2156, 0.8478, 0.4047, 0.6918, 0.4511, 0.7004, 0.4426, 0.7001, 0.5451, 0.6915, 0.5365, 0.6721, 0.545, 0.6807, 0.5365, 0.6915, 0.5365, 0.7001, 0.5451, 0.6724, 0.4425, 0.681, 0.4511, 0.6807, 0.5365, 0.6721, 0.545, 0.6724, 0.4425, 0.7004, 0.4426, 0.6918, 0.4511, 0.681, 0.4511, 0.912, 0.3346, 0.9215, 0.3251, 0.9214, 0.3531, 0.9119, 0.3436, 0.8957, 0.3531, 0.9052, 0.3435, 0.9119, 0.3436, 0.9214, 0.3531, 0.8957, 0.325, 0.9053, 0.3346, 0.9052, 0.3435, 0.8957, 0.3531, 0.8957, 0.325, 0.9215, 0.3251, 0.912, 0.3346, 0.9053, 0.3346, 0.5185, 0.2238, 0.5191, 0.01761, 0.5277, 0.02623, 0.5271, 0.2152, 0.5535, 0.01771, 0.5449, 0.02628, 0.5277, 0.02623, 0.5191, 0.01761, 0.553, 0.1724, 0.5444, 0.1723, 0.5449, 0.02628, 0.5535, 0.01771, 0.5615, 0.1982, 0.5529, 0.2067, 0.553, 0.1638, 0.5616, 0.1638, 0.6217, 0.1983, 0.613, 0.2069, 0.5529, 0.2067, 0.5615, 0.1982, 0.6216, 0.2241, 0.613, 0.2155, 0.613, 0.2069, 0.6217, 0.1983, 0.6216, 0.2241, 0.5185, 0.2238, 0.5271, 0.2152, 0.613, 0.2155, 0.6439, 0.5027, 0.6441, 0.4425, 0.6721, 0.4426, 0.6719, 0.5028, 0.6625, 0.5276, 0.672, 0.5372, 0.644, 0.5371, 0.6536, 0.5276, 0.6441, 0.5028, 0.6536, 0.5123, 0.6536, 0.5276, 0.644, 0.5371, 0.6721, 0.5028, 0.6625, 0.5124, 0.6536, 0.5123, 0.6441, 0.5028, 0.6721, 0.5028, 0.672, 0.5372, 0.6625, 0.5276, 0.6625, 0.5124, 0.75, 0.565, 0.75, 0.537, 0.7586, 0.537, 0.7585, 0.565, 0.8866, 0.3445, 0.8952, 0.3531, 0.8672, 0.353, 0.8758, 0.3445, 0.8677, 0.207, 0.8762, 0.2156, 0.8758, 0.3445, 0.8672, 0.353, 0.8957, 0.2071, 0.887, 0.2156, 0.8762, 0.2156, 0.8677, 0.207, 0.8957, 0.2071, 0.8952, 0.3531, 0.8866, 0.3445, 0.887, 0.2156, 0.8366, 0.1639, 0.8453, 0.1553, 0.8451, 0.2069, 0.8365, 0.1983, 0.7936, 0.2067, 0.8022, 0.1982, 0.8365, 0.1983, 0.8451, 0.2069, 0.7937, 0.1552, 0.8023, 0.1638, 0.8022, 0.1982, 0.7936, 0.2067, 0.7937, 0.1552, 0.8453, 0.1553, 0.8366, 0.1639, 0.8023, 0.1638, 0.8452, 0.09446, 0.8451, 0.1364, 0.8365, 0.1294, 0.8366, 0.1014, 0.7936, 0.1362, 0.8022, 0.1293, 0.8365, 0.1294, 0.8451, 0.1364, 0.8022, 0.1013, 0.8022, 0.1293, 0.7936, 0.1362, 0.7937, 0.0943, 0.7937, 0.0943, 0.8452, 0.09446, 0.8366, 0.1014, 0.8022, 0.1013, 0.7092, 0.2155, 0.7007, 0.2069, 0.7867, 0.2071, 0.778, 0.2157, 0.7348, 0.3225, 0.7386, 0.3139, 0.7777, 0.314, 0.7863, 0.3227, 0.7004, 0.2841, 0.7007, 0.2069, 0.7092, 0.2155, 0.709, 0.2808, 0.7348, 0.3225, 0.7004, 0.2841, 0.709, 0.2808, 0.7386, 0.3139, 0.8299, 0.2157, 0.8386, 0.2071, 0.8382, 0.3227, 0.8296, 0.314, 0.7867, 0.3225, 0.7953, 0.3139, 0.8296, 0.314, 0.8382, 0.3227, 0.787, 0.207, 0.8386, 0.2071, 0.8299, 0.2157, 0.7956, 0.2156, 0.8455, 0.01777, 0.8452, 0.09446, 0.8367, 0.0859, 0.8368, 0.02628, 0.7937, 0.0943, 0.8023, 0.08579, 0.8367, 0.0859, 0.8452, 0.09446, 0.8025, 0.02617, 0.8023, 0.08579, 0.7937, 0.0943, 0.7939, 0.01761, 0.7939, 0.01761, 0.8455, 0.01777, 0.8368, 0.02628, 0.8025, 0.02617, 0.8388, 0.4133, 0.8904, 0.4134, 0.8818, 0.422, 0.8474, 0.4219, 0.8901, 0.4994, 0.8815, 0.4908, 0.8818, 0.422, 0.8904, 0.4134, 0.8472, 0.4907, 0.8815, 0.4908, 0.8901, 0.4994, 0.8386, 0.4993, 0.8386, 0.4993, 0.8388, 0.4133, 0.8474, 0.4219, 0.8472, 0.4907, 0.9511, 0.3532, 0.96, 0.3531, 0.9603, 0.471, 0.9514, 0.471, 0.4322, 0.4167, 0.4319, 0.5345, 0.4166, 0.5345, 0.417, 0.4166, 0.6407, 0.5424, 0.6407, 0.5508, 0.6386, 0.5508, 0.6386, 0.5424, 0.9405, 0.08571, 0.9494, 0.08574, 0.949, 0.2029, 0.9401, 0.2028, 0.417, 0.4166, 0.4204, 0.4132, 0.4288, 0.4132, 0.4322, 0.4167, 0.7024, 0.5391, 0.7176, 0.5391, 0.7142, 0.5425, 0.7058, 0.5426, 0.6407, 0.5508, 0.6441, 0.5543, 0.6352, 0.5543, 0.6386, 0.5508, 0.949, 0.2029, 0.9456, 0.2067, 0.9435, 0.2067, 0.9401, 0.2028, 0.5181, 0.3416, 0.5185, 0.4612, 0.5118, 0.4612, 0.5114, 0.3416, 0.8306, 0.4423, 0.831, 0.3227, 0.8377, 0.3227, 0.8373, 0.4423, 0.9494, 0.08574, 0.9583, 0.08571, 0.9587, 0.2053, 0.9498, 0.2053, 0.9107, 0.1917, 0.914, 0.1917, 0.914, 0.1972, 0.9107, 0.1971, 0.9418, 0.3532, 0.9507, 0.3531, 0.9511, 0.472, 0.9421, 0.472, 0.5114, 0.3416, 0.5131, 0.3399, 0.5164, 0.3399, 0.5181, 0.3416, 0.8306, 0.4423, 0.8373, 0.4423, 0.8356, 0.444, 0.8323, 0.444, 0.914, 0.1917, 0.9157, 0.19, 0.9157, 0.1989, 0.914, 0.1972, 0.9511, 0.472, 0.9493, 0.4739, 0.9439, 0.4739, 0.9421, 0.472, 0.5522, 0.5179, 0.5631, 0.5179, 0.5631, 0.523, 0.5522, 0.523, 0.71, 0.5426, 0.7176, 0.5502, 0.714, 0.5539, 0.7063, 0.5462, 0.8955, 0.482, 0.8956, 0.4992, 0.8904, 0.4992, 0.8904, 0.4821, 0.8392, 0.1536, 0.8392, 0.1364, 0.8444, 0.1364, 0.8443, 0.1536, 0.7844, 0.5537, 0.7792, 0.5537, 0.7792, 0.5428, 0.7844, 0.5429, 0.9418, 0.5421, 0.9366, 0.5422, 0.936, 0.3531, 0.9412, 0.3531, 0.9401, 0.01765, 0.9395, 0.2067, 0.9344, 0.2066, 0.9349, 0.01764, 0.4808, 0.4688, 0.4756, 0.4688, 0.476, 0.3399, 0.4812, 0.3399, 0.6647, 0.5407, 0.6686, 0.5407, 0.6686, 0.551, 0.6647, 0.551, 0.6316, 0.5424, 0.6352, 0.5461, 0.6275, 0.5537, 0.6239, 0.5501, 0.8506, 0.01761, 0.851, 0.1465, 0.8459, 0.1465, 0.8455, 0.01762, 0.7746, 0.5428, 0.7746, 0.5537, 0.7695, 0.5537, 0.7694, 0.5429, 0.5631, 0.523, 0.5596, 0.5268, 0.5557, 0.5268, 0.5522, 0.523, 0.7063, 0.5462, 0.714, 0.5539, 0.7091, 0.5539, 0.7063, 0.5511, 0.6613, 0.5372, 0.6647, 0.5407, 0.6647, 0.551, 0.6612, 0.5544, 0.8883, 0.182, 0.8931, 0.182, 0.8959, 0.1848, 0.8959, 0.1897, 0.6686, 0.5407, 0.6721, 0.5372, 0.672, 0.5544, 0.6686, 0.551, 0.6612, 0.5544, 0.6647, 0.551, 0.6686, 0.551, 0.672, 0.5544, 0.936, 0.3531, 0.9366, 0.5422, 0.9332, 0.5387, 0.9326, 0.3566, 0.9344, 0.2066, 0.9309, 0.2032, 0.9315, 0.02106, 0.9349, 0.01764, 0.4808, 0.4688, 0.4812, 0.3399, 0.4846, 0.3434, 0.4842, 0.4654, 0.6275, 0.5537, 0.6352, 0.5461, 0.6352, 0.5509, 0.6324, 0.5537, 0.8506, 0.01761, 0.8541, 0.02103, 0.8544, 0.143, 0.851, 0.1465, 0.9218, 0.5387, 0.9252, 0.5353, 0.9292, 0.5353, 0.9326, 0.5387, 0.9673, 0.09361, 0.9621, 0.0936, 0.9623, 0.02478, 0.9675, 0.02479, 0.7211, 0.5025, 0.7213, 0.5714, 0.7178, 0.5679, 0.7176, 0.506, 0.434, 0.538, 0.4339, 0.5655, 0.4304, 0.5689, 0.4305, 0.5345, 0.5332, 0.362, 0.5185, 0.3586, 0.5778, 0.3584, 0.5744, 0.3618, 0.8811, 0.1814, 0.8845, 0.178, 0.912, 0.1781, 0.9155, 0.1815, 0.8524, 0.5682, 0.8473, 0.5682, 0.8474, 0.5338, 0.8525, 0.5338, 0.5185, 0.04338, 0.4583, 0.04357, 0.4497, 0.035, 0.5099, 0.03482, 0.5098, 0.02623, 0.5184, 0.01761, 0.5185, 0.04338, 0.5099, 0.03482, 0.4245, 0.2155, 0.4159, 0.2241, 0.4153, 0.01792, 0.4239, 0.02649, 0.5184, 0.01761, 0.5098, 0.02623, 0.4239, 0.02649, 0.4153, 0.01792, 0.4503, 0.224, 0.4159, 0.2241, 0.4245, 0.2155, 0.4417, 0.2155, 0.7362, 0.5625, 0.736, 0.5025, 0.7411, 0.5025, 0.7413, 0.5625, 0.8421, 0.5682, 0.842, 0.5338, 0.8472, 0.5338, 0.8473, 0.5682, 0.8386, 0.5373, 0.842, 0.5338, 0.8421, 0.5682, 0.8386, 0.5648, 0.7448, 0.537, 0.7448, 0.5713, 0.7414, 0.5679, 0.7413, 0.5404, 0.9634, 0.3531, 0.9634, 0.3187, 0.9685, 0.3187, 0.9685, 0.3531, 0.4412, 0.4603, 0.4326, 0.4689, 0.4322, 0.34, 0.4409, 0.3486, 0.4752, 0.3399, 0.4666, 0.3485, 0.4409, 0.3486, 0.4322, 0.34, 0.4756, 0.4688, 0.467, 0.4602, 0.4666, 0.3485, 0.4752, 0.3399, 0.4756, 0.4688, 0.4326, 0.4689, 0.4412, 0.4603, 0.467, 0.4602, 0.7326, 0.5369, 0.7274, 0.5369, 0.7273, 0.5025, 0.7325, 0.5025, 0.5013, 0.3225, 0.5185, 0.3396, 0.4325, 0.3399, 0.4496, 0.3227, 0.4322, 0.2627, 0.4495, 0.2693, 0.4496, 0.3227, 0.4325, 0.3399, 0.4666, 0.2243, 0.4743, 0.2414, 0.4495, 0.2693, 0.4322, 0.2627, 0.5181, 0.2241, 0.501, 0.2414, 0.4743, 0.2414, 0.4666, 0.2243, 0.5181, 0.2241, 0.5185, 0.3396, 0.5013, 0.3225, 0.501, 0.2414, 0.8904, 0.4133, 0.8955, 0.4133, 0.8956, 0.4476, 0.8905, 0.4477, 0.4756, 0.5625, 0.4708, 0.566, 0.4707, 0.5316, 0.4755, 0.535, 0.9547, 0.3187, 0.9548, 0.3531, 0.951, 0.3497, 0.9509, 0.3222, 0.8695, 0.5338, 0.8661, 0.5304, 0.8661, 0.5029, 0.8696, 0.4994, 0.7448, 0.537, 0.7499, 0.537, 0.75, 0.5713, 0.7448, 0.5713, 0.9598, 0.3187, 0.9599, 0.3531, 0.9548, 0.3531, 0.9547, 0.3187, 0.3093, 0.415, 0.02702, 0.4158, 0.02655, 0.2652, 0.3089, 0.2644, 0.3764, 0.6325, 0.2433, 0.6321, 0.2437, 0.4815, 0.3768, 0.4819, 0.4219, 0.5689, 0.4167, 0.5689, 0.4166, 0.5345, 0.4218, 0.5345, 0.4708, 0.566, 0.4669, 0.566, 0.4668, 0.5316, 0.4707, 0.5316, 0.5146, 0.4956, 0.5145, 0.4612, 0.5184, 0.4612, 0.5185, 0.4956, 0.2433, 0.482, 0.2428, 0.6326, 0.09221, 0.6321, 0.09267, 0.4815, 0.9456, 0.2931, 0.9454, 0.3531, 0.9403, 0.3531, 0.9404, 0.2931, 0.6447, 0.5409, 0.6483, 0.5372, 0.656, 0.5449, 0.6523, 0.5485, 0.8905, 0.482, 0.8904, 0.4477, 0.8955, 0.4477, 0.8956, 0.482, 0.7012, 0.5426, 0.7063, 0.5426, 0.7063, 0.5534, 0.7011, 0.5534, 0.6152, 0.5633, 0.6155, 0.465, 0.6207, 0.465, 0.6204, 0.5634, 0.8845, 0.02114, 0.912, 0.02105, 0.9123, 0.1125, 0.8848, 0.1126, 0.8358, 0.444, 0.8361, 0.5423, 0.8309, 0.5423, 0.8306, 0.444, 0.9713, 0.123, 0.9753, 0.123, 0.975, 0.2015, 0.9711, 0.2015, 0.973, 0.5508, 0.9727, 0.4649, 0.9778, 0.4648, 0.9781, 0.5508, 0.8662, 0.5338, 0.8696, 0.5373, 0.8695, 0.5648, 0.8661, 0.5682, 0.971, 0.1229, 0.9676, 0.1195, 0.9679, 0.04045, 0.9713, 0.03703, 0.6447, 0.5457, 0.6447, 0.5409, 0.6523, 0.5485, 0.6475, 0.5485, 0.9158, 0.1159, 0.8814, 0.116, 0.8848, 0.1126, 0.9123, 0.1125, 0.975, 0.2015, 0.9784, 0.2053, 0.9676, 0.2053, 0.9711, 0.2015, 0.912, 0.02105, 0.9155, 0.01761, 0.9158, 0.1159, 0.9123, 0.1125, 0.8811, 0.01771, 0.8845, 0.02114, 0.8848, 0.1126, 0.8814, 0.116, 0.9693, 0.4683, 0.9727, 0.4649, 0.973, 0.5508, 0.9695, 0.5473, 0.4304, 0.5689, 0.4253, 0.5689, 0.4254, 0.5345, 0.4305, 0.5345, 0.8013, 0.5096, 0.8014, 0.544, 0.7963, 0.544, 0.7962, 0.5096, 0.7264, 0.5713, 0.7213, 0.5714, 0.7211, 0.5025, 0.7262, 0.5025, 0.3567, 0.08935, 0.3563, 0.24, 0.01688, 0.2389, 0.01734, 0.08831, 0.9621, 0.0936, 0.9587, 0.09015, 0.9589, 0.0282, 0.9623, 0.02478, 0.9634, 0.3531, 0.9599, 0.3496, 0.9599, 0.3222, 0.9634, 0.3187, 0.9765, 0.03704, 0.9762, 0.123, 0.971, 0.1229, 0.9713, 0.03703, 0.8762, 0.203, 0.8796, 0.2068, 0.8453, 0.2069, 0.8487, 0.2031, 0.4218, 0.5345, 0.4252, 0.538, 0.4253, 0.5654, 0.4219, 0.5689, 0.8034, 0.544, 0.8035, 0.5096, 0.8082, 0.513, 0.8082, 0.5405, 0.8559, 0.5648, 0.8524, 0.5682, 0.8525, 0.5338, 0.856, 0.5373, 0.7327, 0.5591, 0.7326, 0.506, 0.736, 0.5025, 0.7362, 0.5625, 0.861, 0.5338, 0.8662, 0.5338, 0.8661, 0.5682, 0.8609, 0.5682, 0.9404, 0.2931, 0.9403, 0.3531, 0.9368, 0.3496, 0.937, 0.2965, 0.5281, 0.2339, 0.5185, 0.2244, 0.5968, 0.2241, 0.5873, 0.2337, 0.5972, 0.353, 0.5877, 0.3435, 0.5873, 0.2337, 0.5968, 0.2241, 0.5189, 0.3532, 0.5284, 0.3437, 0.5877, 0.3435, 0.5972, 0.353, 0.5189, 0.3532, 0.5185, 0.2244, 0.5281, 0.2339, 0.5284, 0.3437, 0.7962, 0.4397, 0.7877, 0.4311, 0.8306, 0.4312, 0.822, 0.4398, 0.8304, 0.5096, 0.8218, 0.501, 0.822, 0.4398, 0.8306, 0.4312, 0.7874, 0.5095, 0.796, 0.5009, 0.8218, 0.501, 0.8304, 0.5096, 0.7874, 0.5095, 0.7877, 0.4311, 0.7962, 0.4397, 0.796, 0.5009, 0.6918, 0.3272, 0.7004, 0.3358, 0.6221, 0.336, 0.6306, 0.3274, 0.6217, 0.2071, 0.6303, 0.2157, 0.6306, 0.3274, 0.6221, 0.336, 0.7, 0.2069, 0.6915, 0.2155, 0.6303, 0.2157, 0.6217, 0.2071, 0.7, 0.2069, 0.7004, 0.3358, 0.6918, 0.3272, 0.6915, 0.2155, 0.6064, 0.4563, 0.5978, 0.4649, 0.5982, 0.336, 0.6068, 0.3446, 0.6411, 0.3361, 0.6325, 0.3447, 0.6068, 0.3446, 0.5982, 0.336, 0.6322, 0.4564, 0.6325, 0.3447, 0.6411, 0.3361, 0.6407, 0.465, 0.6407, 0.465, 0.5978, 0.4649, 0.6064, 0.4563, 0.6322, 0.4564, 0.5778, 0.5177, 0.5351, 0.5179, 0.5445, 0.5083, 0.5683, 0.5082, 0.5348, 0.4395, 0.5444, 0.449, 0.5445, 0.5083, 0.5351, 0.5179, 0.5681, 0.4489, 0.5444, 0.449, 0.5348, 0.4395, 0.5775, 0.4394, 0.5683, 0.5082, 0.5681, 0.4489, 0.5775, 0.4394, 0.5778, 0.5177, 0.4153, 0.01761, 0.4153, 0.01761, 0.4153, 0.01761, 0.4153, 0.01761, 0.4153, 0.01761, 0.4153, 0.01761, 0.4153, 0.01761, 0.4153, 0.01761])
me_mesh.materials.append(mat_material)
me_mesh.materials.append(mat_material_001)
me_mesh.use_remesh_preserve_volume = False
me_mesh.use_remesh_preserve_attributes = False
me_mesh.use_mirror_vertex_groups = False
me_mesh.update()

# ---- objects
ob_left = bpy.data.objects.new('left', me_mesh_001)
ob_right = bpy.data.objects.new('right', me_mesh)
ob_lamp = bpy.data.objects.new('Lamp', light_spot)
ob_camera = bpy.data.objects.new('Camera', cam_camera)

# ---- transforms, parenting, visibility, modifiers, constraints
ob_left.location = (-2.0, 0.0, 0.0)
ob_left.scale = (-1.0, 1.0, 1.0)
ob_left.lock_rotations_4d = False
ob_left.empty_display_type = 'ARROWS'
ob_left.lineart.crease_threshold = 0.0
ob_right.location = (2.0, 0.0, 0.0)
ob_right.lock_rotations_4d = False
ob_right.empty_display_type = 'ARROWS'
ob_right.lineart.crease_threshold = 0.0
ob_lamp.location = (4.076, 1.005, 5.904)
ob_lamp.rotation_euler = (0.6503, 0.05522, 1.866)
ob_lamp.lock_rotations_4d = False
ob_lamp.empty_display_type = 'ARROWS'
ob_lamp.color = (0.0, 0.0, 0.0, 0.0)
ob_lamp.lineart.crease_threshold = 0.0
ob_camera.location = (7.481, -6.508, 5.344)
ob_camera.rotation_euler = (1.109, 0.01082, 0.8149)
ob_camera.lock_rotations_4d = False
ob_camera.empty_display_type = 'ARROWS'
ob_camera.color = (0.0, 0.0, 0.0, 0.0)
ob_camera.display_type = 'WIRE'
ob_camera.lineart.crease_threshold = 0.0

# ---- collection membership
col_collection_1.objects.link(ob_left)
col_collection_1.objects.link(ob_right)
col_collection_1.objects.link(ob_lamp)
col_collection_1.objects.link(ob_camera)

# ---- scene / render settings (as saved in the file)
scene.camera = ob_camera
scene.frame_start = 1; scene.frame_end = 250; scene.frame_set(1)
scene.render.engine = 'BLENDER_EEVEE_NEXT'
scene.render.image_settings.file_format = 'JPEG'
scene.render.image_settings.color_mode = 'RGB'
scene.render.image_settings.compression = 90
scene.render.resolution_x = 800
scene.render.resolution_y = 600
scene.render.pixel_aspect_x = 100.0
scene.render.pixel_aspect_y = 100.0
scene.render.fps = 25
scene.render.dither_intensity = 0.0
scene.render.use_compositing = False
scene.render.use_sequencer = False
scene.render.bake_margin = 2
scene.render.bake_bias = 0.0
scene.render.use_stamp_time = False
scene.render.use_stamp_date = False
scene.render.use_stamp_frame = False
scene.render.use_stamp_camera = False
scene.render.use_stamp_scene = False
scene.render.use_stamp_filename = False
scene.render.use_stamp_render_time = False
scene.render.stamp_font_size = 0
scene.cycles.use_denoising = False
scene.cycles.samples = 10
scene.cycles.sampling_pattern = 'TABULATED_SOBOL'
scene.cycles.light_sampling_threshold = 0.0
scene.cycles.use_adaptive_sampling = False
scene.cycles.use_light_tree = False
scene.cycles.blur_glossy = 0.0
scene.cycles.volume_bounces = 1
scene.cycles.pixel_filter_type = 'GAUSSIAN'
scene.cycles.sample_clamp_indirect = 0.0
scene.view_settings.view_transform = 'Raw'
bpy.context.view_layer.update()

